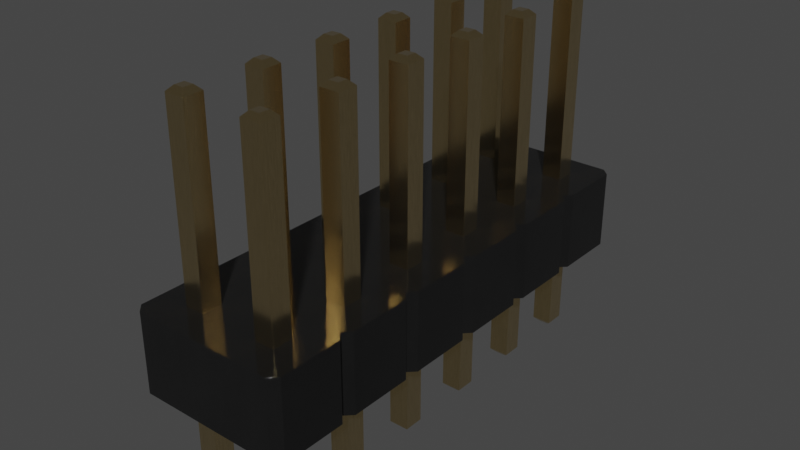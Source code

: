 # Source: PinHeader_2x6_P2.54mm_Drill1.1mm.blend  (saved by Blender 4.1.23; exported with 4.5.12 LTS)
import bpy
from mathutils import Matrix  # noqa: F401  (used for matrix-valued properties, if any)

bpy.ops.wm.read_factory_settings(use_empty=True)
scene = bpy.context.scene
scene.name = 'Scene'

# ---- collections
col_collection = bpy.data.collections.new('Collection'); scene.collection.children.link(col_collection)

# ---- materials (node trees are filled in below, after node groups)
mat_plastic_glossy_black = bpy.data.materials.new('plastic_glossy_black')
mat_plastic_glossy_black.alpha_threshold = 0.0
mat_plastic_glossy_black.preview_render_type = 'CUBE'
mat_plastic_glossy_black.diffuse_color = (0.001296, 0.002578, 0.001683, 1.0)
mat_plastic_glossy_black.specular_color = (0.01, 0.03, 0.01)
mat_plastic_glossy_black.roughness = 0.5
mat_metal_goldpins_1 = bpy.data.materials.new('metal_goldpins_1')
mat_metal_goldpins_1.alpha_threshold = 0.0
mat_metal_goldpins_1.preview_render_type = 'CUBE'
mat_metal_goldpins_1.diffuse_color = (0.5, 0.4018, 0.08046, 1.0)
mat_metal_goldpins_1.specular_color = (0.01, 0.05, 0.01)
mat_metal_goldpins_1.roughness = 0.5

# ---- node groups
ng_plastic_glossy_black_node_group = bpy.data.node_groups.new('Plastic_Glossy_Black_Node_Group', 'ShaderNodeTree')
_s = ng_plastic_glossy_black_node_group.interface.new_socket(name='BSDF', in_out='OUTPUT', socket_type='NodeSocketShader')
_s = ng_plastic_glossy_black_node_group.interface.new_socket(name='tmp_viewer', in_out='OUTPUT', socket_type='NodeSocketShader')
_s = ng_plastic_glossy_black_node_group.interface.new_socket(name='Color', in_out='INPUT', socket_type='NodeSocketColor')
_s = ng_plastic_glossy_black_node_group.interface.new_socket(name='Alpha_Value', in_out='INPUT', socket_type='NodeSocketFloat')
_N = ng_plastic_glossy_black_node_group.nodes; _L = ng_plastic_glossy_black_node_group.links
n0 = _N.new('NodeGroupOutput'); n0.name = 'Group Output'; n0.location = (1118, 157)
n1 = _N.new('NodeGroupInput'); n1.name = 'Group Input'; n1.location = (-449, 228)
n2 = _N.new('ShaderNodeBsdfPrincipled'); n2.name = 'Principled BSDF'; n2.location = (762, 54)
n2.distribution = 'GGX'
n2.subsurface_method = 'BURLEY'
n2.inputs[1].default_value = 0.137
n2.inputs[3].default_value = 1.45
n2.inputs[27].default_value = (0.0, 0.0, 0.0, 1.0)
n2.inputs[28].default_value = 1.0
n3 = _N.new('ShaderNodeTexNoise'); n3.name = 'Noise Texture'; n3.location = (-72, -122)
n3.inputs[2].default_value = 3.1
n3.inputs[3].default_value = 5.2
n3.inputs[4].default_value = 0.64
n4 = _N.new('ShaderNodeBump'); n4.name = 'Bump'; n4.location = (266, -336)
n4.inputs[0].default_value = 0.06167
n4.inputs[1].default_value = 0.1
n4.inputs[2].default_value = 1.0
n5 = _N.new('ShaderNodeMapping'); n5.name = 'Mapping'; n5.location = (-267, -126)
n6 = _N.new('ShaderNodeTexCoord'); n6.name = 'Texture Coordinate'; n6.location = (-447, -178)
n7 = _N.new('ShaderNodeMix'); n7.name = 'Mix'; n7.location = (273, 133)
n7.data_type = 'RGBA'
n8 = _N.new('ShaderNodeValue'); n8.name = 'Value'; n8.location = (-465, -33)
n8.outputs[0].default_value = 0.5
n9 = _N.new('ShaderNodeMath'); n9.name = 'Math'; n9.location = (-195, 59)
n9.operation = 'MULTIPLY'
n10 = _N.new('ShaderNodeMix'); n10.name = 'Mix.001'; n10.location = (269, -134)
n10.inputs[3].default_value = 0.3
_L.new(n6.outputs[0], n5.inputs[0])
_L.new(n5.outputs[0], n3.inputs[0])
_L.new(n3.outputs[0], n4.inputs[3])
_L.new(n2.outputs[0], n0.inputs[0])
_L.new(n1.outputs[1], n2.inputs[4])
_L.new(n9.outputs[0], n7.inputs[7])
_L.new(n8.outputs[0], n9.inputs[1])
_L.new(n1.outputs[0], n9.inputs[0])
_L.new(n3.outputs[0], n7.inputs[0])
_L.new(n1.outputs[0], n7.inputs[6])
_L.new(n7.outputs[2], n2.inputs[0])
_L.new(n2.outputs[0], n0.inputs[1])
_L.new(n10.outputs[0], n2.inputs[2])
_L.new(n3.outputs[0], n10.inputs[0])
_L.new(n4.outputs[0], n2.inputs[5])
n0.is_active_output = True

# ---- material node trees
mat_plastic_glossy_black.use_nodes = True; mat_plastic_glossy_black.node_tree.nodes.clear()
_N = mat_plastic_glossy_black.node_tree.nodes; _L = mat_plastic_glossy_black.node_tree.links
n0 = _N.new('ShaderNodeOutputMaterial'); n0.name = 'Material Output'; n0.location = (63, -41)
n1 = _N.new('ShaderNodeGroup'); n1.name = 'Group'; n1.location = (-350, -43)
n1.label = 'Plastic_Glossy_Black'
n1.width = 264
n1.node_tree = ng_plastic_glossy_black_node_group
n2 = _N.new('ShaderNodeRGB'); n2.name = 'RGB'; n2.location = (-662, -19)
n2.label = 'Plastic_Color'
n2.outputs[0].default_value = (0.013, 0.013, 0.013, 1.0)
n3 = _N.new('ShaderNodeValue'); n3.name = 'Value.001'; n3.location = (-664, -214)
n3.label = 'Alpha_Value'
n3.outputs[0].default_value = 1.0
_L.new(n2.outputs[0], n1.inputs[0])
_L.new(n3.outputs[0], n1.inputs[1])
_L.new(n1.outputs[1], n0.inputs[0])
n0.is_active_output = True
mat_metal_goldpins_1.use_nodes = True; mat_metal_goldpins_1.node_tree.nodes.clear()
_N = mat_metal_goldpins_1.node_tree.nodes; _L = mat_metal_goldpins_1.node_tree.links
n0 = _N.new('ShaderNodeOutputMaterial'); n0.name = 'Material Output'; n0.location = (398, 300)
n1 = _N.new('ShaderNodeBsdfPrincipled'); n1.name = 'Principled BSDF'; n1.location = (108, 300)
n1.distribution = 'GGX'
n1.subsurface_method = 'BURLEY'
n1.inputs[1].default_value = 1.0
n1.inputs[2].default_value = 0.1841
n1.inputs[3].default_value = 1.45
n1.inputs[8].default_value = 1.0
n1.inputs[10].default_value = 0.02727
n1.inputs[13].default_value = 0.475
n1.inputs[20].default_value = 0.2891
n1.inputs[24].default_value = 0.03545
n1.inputs[27].default_value = (0.0, 0.0, 0.0, 1.0)
n1.inputs[28].default_value = 1.0
n2 = _N.new('ShaderNodeMapping'); n2.name = 'Mapping'; n2.location = (-783, 233)
n2.vector_type = 'VECTOR'
n2.inputs[3].default_value = (29.8, 40.0, 1.0)
n3 = _N.new('ShaderNodeTexCoord'); n3.name = 'Texture Coordinate'; n3.location = (-1071, 295)
n4 = _N.new('ShaderNodeTexNoise'); n4.name = 'Noise Texture'; n4.location = (-553, 188)
n4.inputs[3].default_value = 13.2
n4.inputs[4].default_value = 0.8833
n4.inputs[8].default_value = 4.0
n5 = _N.new('ShaderNodeValToRGB'); n5.name = 'ColorRamp'; n5.location = (-286, 264)
while len(n5.color_ramp.elements) > 1: n5.color_ramp.elements.remove(n5.color_ramp.elements[-1])
n5.color_ramp.elements[0].position = 0.3295; n5.color_ramp.elements[0].color = (0.9756, 0.7616, 0.4151, 1.0)
_e = n5.color_ramp.elements.new(0.8); _e.color = (0.2997, 0.2211, 0.05513, 1.0)
n6 = _N.new('ShaderNodeMix'); n6.name = 'Mix'; n6.location = (-62, 180)
n6.data_type = 'RGBA'
n6.inputs[0].default_value = 0.02727
n6.inputs[7].default_value = (0.5518, 0.2626, 0.03915, 1.0)
_L.new(n1.outputs[0], n0.inputs[0])
_L.new(n2.outputs[0], n4.inputs[0])
_L.new(n3.outputs[0], n2.inputs[0])
_L.new(n4.outputs[0], n5.inputs[0])
_L.new(n5.outputs[0], n6.inputs[6])
_L.new(n6.outputs[2], n1.inputs[0])
n0.is_active_output = True

# ---- world
world_world = bpy.data.worlds.new('World'); scene.world = world_world
world_world.use_nodes = True; world_world.node_tree.nodes.clear()
_N = world_world.node_tree.nodes; _L = world_world.node_tree.links
n0 = _N.new('ShaderNodeOutputWorld'); n0.name = 'World Output'; n0.location = (300, 300)
n1 = _N.new('ShaderNodeBackground'); n1.name = 'Background'; n1.location = (10, 300)
n1.inputs[0].default_value = (0.05088, 0.05088, 0.05088, 1.0)
_L.new(n1.outputs[0], n0.inputs[0])
n0.is_active_output = True
world_world.color = (0.05088, 0.05088, 0.05088)
world_world.use_sun_shadow = False
world_world.sun_shadow_jitter_overblur = 0.0

# ---- meshes
me_shape_9_indexedfaceset = bpy.data.meshes.new('SHAPE_9_IndexedFaceSet')
me_shape_9_indexedfaceset.from_pydata([(-1.016, -1.27, 0.0), (-1.27, -1.524, 0.0), (-1.016, 1.27, 0.0), (3.556, 1.27, 0.0), (-1.016, 1.27, 2.54), (-1.27, 1.016, 2.54), (-1.27, -1.016, 2.54), (-1.27, -1.016, 0.0), (-1.27, 1.016, 0.0), (-1.27, -8.636, 0.0), (-1.016, -8.89, 0.0), (-1.27, -9.144, 0.0), (3.556, -13.97, 0.0), (3.81, -13.72, 0.0), (3.81, -9.144, 0.0), (3.556, -8.89, 0.0), (3.556, -1.27, 0.0), (3.81, -1.016, 0.0), (2.86, -12.38, 0.0), (2.22, -13.02, 0.0), (2.86, -10.48, 0.0), (2.86, -9.84, 0.0), (0.32, -12.38, 0.0), (0.32, -10.48, 0.0), (-0.32, -9.84, 0.0), (2.22, -7.3, 0.0), (2.86, -5.4, 0.0), (-0.32, -5.4, 0.0), (2.86, -0.32, 0.0), (2.22, 0.32, 0.0), (0.32, 0.32, 0.0), (0.32, -2.86, 0.0), (-0.32, -2.86, 0.0), (2.22, -2.86, 0.0), (2.86, -2.22, 0.0), (-1.016, -1.27, 2.54), (-1.27, -1.524, 2.54), (-1.016, -3.81, 2.54), (-1.27, -9.144, 2.54), (-1.27, -11.68, 2.54), (3.556, -13.97, 2.54), (3.81, -13.72, 2.54), (3.81, -11.18, 2.54), (3.81, -9.144, 2.54), (3.556, -8.89, 2.54), (3.81, -6.604, 2.54), (3.556, -3.81, 2.54), (3.81, -1.016, 2.54), (2.86, -12.38, 2.54), (2.22, -13.02, 2.54), (2.22, -12.38, 2.54), (0.32, -13.02, 2.54), (-0.32, -9.84, 2.54), (0.32, -7.94, 2.54), (2.22, -7.94, 2.54), (2.86, -5.4, 2.54), (2.86, -4.76, 2.54), (2.22, -4.76, 2.54), (-0.32, -4.76, 2.54), (0.32, 0.32, 2.54), (0.32, -2.86, 2.54), (0.32, -2.22, 2.54), (3.81, 1.016, 2.54), (3.556, 1.27, 2.54), (3.81, 1.016, 0.0), (3.556, -1.27, 2.54), (-1.27, -3.556, 0.0), (-1.27, -3.556, 2.54), (-1.016, -3.81, 0.0), (3.81, -3.556, 2.54), (3.81, -1.524, 2.54), (3.81, -1.524, 0.0), (-1.27, -4.064, 2.54), (3.81, -3.556, 0.0), (-1.27, -4.064, 0.0), (-1.27, -6.096, 2.54), (3.81, -4.064, 2.54), (3.556, -3.81, 0.0), (-1.27, -6.096, 0.0), (3.81, -6.096, 0.0), (3.81, -4.064, 0.0), (-1.016, -6.35, 0.0), (-1.016, -6.35, 2.54), (-1.27, -6.604, 2.54), (3.81, -6.096, 2.54), (-1.27, -6.604, 0.0), (-1.27, -8.636, 2.54), (3.81, -6.604, 0.0), (3.556, -6.35, 2.54), (3.556, -6.35, 0.0), (3.81, -8.636, 0.0), (3.81, -8.636, 2.54), (-1.016, -8.89, 2.54), (-1.27, -11.18, 0.0), (-1.27, -11.18, 2.54), (-1.016, -11.43, 2.54), (-1.016, -11.43, 0.0), (3.81, -11.18, 0.0), (-1.27, -11.68, 0.0), (3.556, -11.43, 0.0), (3.556, -11.43, 2.54), (-1.27, -13.72, 0.0), (-1.27, -13.72, 2.54), (-1.016, -13.97, 2.54), (3.81, -11.68, 2.54), (3.81, -11.68, 0.0), (-1.016, -13.97, 0.0), (2.86, -13.02, 0.0), (2.22, -12.38, 0.0), (2.22, -10.48, 0.0), (2.22, -9.84, 0.0), (0.32, -13.02, 0.0), (-0.32, -12.38, 0.0), (-0.32, -13.02, 0.0), (0.32, -9.84, 0.0), (-0.32, -10.48, 0.0), (0.32, -7.3, 0.0), (-0.32, -7.94, 0.0), (-0.32, -7.3, 0.0), (0.32, -7.94, 0.0), (2.86, -7.94, 0.0), (2.22, -7.94, 0.0), (2.86, -7.3, 0.0), (2.86, -4.76, 0.0), (2.22, -4.76, 0.0), (2.22, -5.4, 0.0), (0.32, -4.76, 0.0), (-0.32, -4.76, 0.0), (0.32, -5.4, 0.0), (2.86, 0.32, 0.0), (2.22, -0.32, 0.0), (0.32, -0.32, 0.0), (-0.32, 0.32, 0.0), (-0.32, -0.32, 0.0), (0.32, -2.22, 0.0), (-0.32, -2.22, 0.0), (2.86, -2.86, 0.0), (2.22, -2.22, 0.0), (2.86, -13.02, 2.54), (2.22, -10.48, 2.54), (2.86, -10.48, 2.54), (2.86, -9.84, 2.54), (2.22, -9.84, 2.54), (0.32, -12.38, 2.54), (-0.32, -13.02, 2.54), (-0.32, -12.38, 2.54), (-0.32, -10.48, 2.54), (0.32, -10.48, 2.54), (0.32, -9.84, 2.54), (0.32, -7.3, 2.54), (-0.32, -7.3, 2.54), (-0.32, -7.94, 2.54), (2.22, -7.3, 2.54), (2.86, -7.94, 2.54), (2.86, -7.3, 2.54), (2.22, -5.4, 2.54), (0.32, -4.76, 2.54), (0.32, -5.4, 2.54), (-0.32, -5.4, 2.54), (2.86, 0.32, 2.54), (2.22, 0.32, 2.54), (2.86, -0.32, 2.54), (2.22, -0.32, 2.54), (0.32, -0.32, 2.54), (-0.32, -0.32, 2.54), (-0.32, 0.32, 2.54), (-0.32, -2.86, 2.54), (-0.32, -2.22, 2.54), (2.22, -2.86, 2.54), (2.86, -2.86, 2.54), (2.86, -2.22, 2.54), (2.22, -2.22, 2.54), (2.86, -13.02, -2.84), (2.22, -13.02, -2.84), (2.86, -9.84, -2.84), (2.22, -9.84, -2.84), (2.22, -10.48, -2.84), (0.32, -13.02, -2.84), (-0.32, -12.38, -2.84), (0.32, -9.84, -2.84), (-0.32, -10.48, -2.84), (-0.32, -9.84, -2.84), (0.32, -7.94, -2.84), (2.22, -7.3, -2.84), (2.86, -7.94, -2.84), (2.22, -0.32, -2.84), (0.32, 0.32, -2.84), (-0.32, 0.32, -2.84), (-0.32, -2.22, -2.84), (2.86, -2.86, -2.84), (2.86, -2.22, -2.84), (2.22, -2.86, -2.84), (2.22, -13.02, 8.38), (2.22, -12.38, 8.38), (2.86, -13.02, 8.38), (2.86, -9.84, 8.38), (2.22, -9.84, 8.38), (2.22, -10.48, 8.38), (0.32, -12.38, 8.38), (-0.32, -12.38, 8.38), (0.32, -10.48, 8.38), (0.32, -9.84, 8.38), (-0.32, -10.48, 8.38), (0.32, -7.3, 8.38), (0.32, -7.94, 8.38), (-0.32, -7.94, 8.38), (2.22, -7.3, 8.38), (0.32, -4.76, 8.38), (2.22, 0.32, 8.38), (0.32, -0.32, 8.38), (-0.32, -0.32, 8.38), (0.32, -2.86, 8.38), (0.32, -2.22, 8.38), (2.22, -2.86, 8.38), (2.22, -2.22, 8.38), (2.86, -12.38, -2.84), (2.7, -12.54, -3.0), (2.38, -12.54, -3.0), (2.22, -12.38, -2.84), (2.38, -12.86, -3.0), (2.7, -12.86, -3.0), (2.38, -10.32, -3.0), (2.7, -10.32, -3.0), (2.86, -10.48, -2.84), (2.7, -10.0, -3.0), (-0.32, -13.02, -2.84), (0.16, -12.86, -3.0), (0.16, -12.54, -3.0), (-0.16, -12.54, -3.0), (0.32, -12.38, -2.84), (0.32, -10.48, -2.84), (0.16, -10.32, -3.0), (0.16, -10.0, -3.0), (-0.16, -10.32, -3.0), (0.32, -7.3, -2.84), (-0.32, -7.3, -2.84), (-0.32, -7.94, -2.84), (-0.16, -7.78, -3.0), (0.16, -7.78, -3.0), (0.16, -7.46, -3.0), (2.22, -7.94, -2.84), (2.7, -7.78, -3.0), (2.86, -7.3, -2.84), (2.86, -5.4, -2.84), (2.7, -4.92, -3.0), (2.86, -4.76, -2.84), (2.22, -4.76, -2.84), (2.22, -5.4, -2.84), (0.16, -5.24, -3.0), (0.32, -4.76, -2.84), (0.16, -4.92, -3.0), (-0.32, -5.4, -2.84), (-0.16, -5.24, -3.0), (-0.32, -4.76, -2.84), (-0.16, -4.92, -3.0), (0.32, -5.4, -2.84), (2.86, -0.32, -2.84), (2.86, 0.32, -2.84), (2.7, 0.16, -3.0), (2.22, 0.32, -2.84), (2.38, 0.16, -3.0), (0.32, -0.32, -2.84), (0.16, -0.16, -3.0), (-0.16, 0.16, -3.0), (-0.32, -0.32, -2.84), (-0.16, -0.16, -3.0), (0.32, -2.86, -2.84), (-0.32, -2.86, -2.84), (0.32, -2.22, -2.84), (0.16, -2.38, -3.0), (2.38, -2.38, -3.0), (2.22, -2.22, -2.84), (2.7, -12.86, 8.54), (2.7, -12.54, 8.54), (2.86, -12.38, 8.38), (2.38, -12.54, 8.54), (2.86, -10.48, 8.38), (2.7, -10.32, 8.54), (0.16, -12.86, 8.54), (0.32, -13.02, 8.38), (-0.32, -13.02, 8.38), (0.16, -10.32, 8.54), (0.16, -10.0, 8.54), (-0.32, -9.84, 8.38), (-0.16, -7.46, 8.54), (-0.32, -7.3, 8.38), (-0.16, -7.78, 8.54), (0.16, -7.46, 8.54), (2.7, -7.46, 8.54), (2.86, -7.3, 8.38), (2.22, -7.94, 8.38), (2.38, -7.78, 8.54), (2.86, -7.94, 8.38), (2.7, -7.78, 8.54), (2.86, -5.4, 8.38), (2.7, -5.24, 8.54), (2.86, -4.76, 8.38), (2.38, -4.92, 8.54), (2.22, -5.4, 8.38), (2.38, -5.24, 8.54), (2.22, -4.76, 8.38), (-0.32, -5.4, 8.38), (-0.16, -5.24, 8.54), (-0.32, -4.76, 8.38), (0.16, -5.24, 8.54), (0.32, -5.4, 8.38), (2.86, -0.32, 8.38), (2.7, -0.16, 8.54), (2.7, 0.16, 8.54), (2.86, 0.32, 8.38), (2.38, -0.16, 8.54), (2.22, -0.32, 8.38), (-0.16, -0.16, 8.54), (0.16, -0.16, 8.54), (0.32, 0.32, 8.38), (-0.32, 0.32, 8.38), (-0.16, 0.16, 8.54), (-0.16, -2.7, 8.54), (0.16, -2.38, 8.54), (-0.32, -2.86, 8.38), (-0.32, -2.22, 8.38), (-0.16, -2.38, 8.54), (2.86, -2.86, 8.38), (2.7, -2.7, 8.54), (2.7, -2.38, 8.54), (2.86, -2.22, 8.38), (2.38, -2.7, 8.54), (2.38, -10.0, -3.0), (-0.16, -12.86, -3.0), (-0.16, -10.0, -3.0), (-0.16, -7.46, -3.0), (2.7, -7.46, -3.0), (2.38, -7.46, -3.0), (2.38, -7.78, -3.0), (2.7, -5.24, -3.0), (2.38, -4.92, -3.0), (2.38, -5.24, -3.0), (2.7, -0.16, -3.0), (2.38, -0.16, -3.0), (0.16, 0.16, -3.0), (0.16, -2.7, -3.0), (-0.16, -2.38, -3.0), (-0.16, -2.7, -3.0), (2.7, -2.7, -3.0), (2.7, -2.38, -3.0), (2.38, -2.7, -3.0), (2.38, -12.86, 8.54), (2.38, -10.32, 8.54), (2.7, -10.0, 8.54), (2.38, -10.0, 8.54), (-0.16, -12.86, 8.54), (0.16, -12.54, 8.54), (-0.16, -12.54, 8.54), (-0.16, -10.32, 8.54), (-0.16, -10.0, 8.54), (0.16, -7.78, 8.54), (2.38, -7.46, 8.54), (2.7, -4.92, 8.54), (0.16, -4.92, 8.54), (-0.16, -4.92, 8.54), (2.38, 0.16, 8.54), (0.16, 0.16, 8.54), (0.16, -2.7, 8.54), (2.38, -2.38, 8.54)], [], [(37, 67, 66, 68), (166, 58, 156, 60), (20, 109, 139, 140), (108, 50, 49, 19), (107, 19, 49, 138), (24, 114, 148, 52), (92, 86, 9, 10), (48, 50, 108, 18), (157, 149, 152, 155), (153, 91, 45, 154), (141, 21, 20, 140), (112, 145, 144, 113), (27, 158, 157, 128), (264, 210, 315, 187), (143, 22, 111, 51), (153, 54, 142, 141), (23, 115, 146, 147), (110, 21, 141, 142), (149, 150, 118, 116), (151, 117, 118, 150), (109, 110, 142, 139), (115, 24, 52, 146), (119, 117, 151, 53), (94, 38, 11, 93), (111, 113, 144, 51), (148, 114, 23, 147), (116, 119, 53, 149), (120, 121, 54, 153), (118, 81, 27), (347, 349, 196, 197), (54, 121, 25, 152), (27, 127, 58, 158), (112, 22, 143, 145), (162, 163, 61, 171), (355, 286, 205, 204), (170, 34, 136, 169), (301, 302, 359, 303), (361, 314, 315, 316), (125, 124, 57, 155), (277, 347, 197, 276), (183, 242, 331, 332), (130, 29, 160, 162), (272, 194, 274, 273), (215, 172, 220, 216), (305, 207, 358, 304), (193, 275, 273, 274), (272, 273, 275, 346), (136, 33, 168, 169), (335, 244, 334, 336), (196, 349, 348, 195), (278, 350, 280, 279), (160, 29, 129, 159), (31, 32, 166, 60), (318, 212, 320, 321), (34, 170, 171, 137), (287, 203, 285, 284), (313, 312, 210, 209), (26, 125, 155, 55), (217, 216, 220, 219), (332, 331, 241, 333), (293, 291, 290, 292), (56, 57, 124, 123), (33, 137, 171, 168), (213, 214, 271, 191), (350, 352, 199, 280), (208, 360, 308, 309), (277, 348, 349, 347), (326, 363, 214, 213), (159, 129, 28, 161), (40, 49, 51), (37, 72, 58), (132, 30, 59, 165), (260, 258, 337, 338), (133, 132, 165, 164), (357, 295, 294, 296), (130, 162, 161, 28), (288, 289, 206, 356), (307, 306, 309, 308), (55, 56, 123, 26), (341, 269, 340, 342), (281, 200, 201, 282), (269, 341, 188, 268), (313, 209, 314, 361), (32, 135, 167, 166), (283, 354, 282, 201), (135, 134, 61, 167), (63, 160, 159), (277, 276, 195, 348), (330, 239, 238, 237), (199, 352, 351, 198), (304, 302, 301, 305), (291, 356, 206, 290), (281, 282, 354, 353), (304, 358, 359, 302), (58, 127, 126, 156), (317, 321, 320, 319), (358, 207, 303, 359), (278, 279, 198, 351), (327, 224, 222, 221), (362, 318, 321, 317), (307, 308, 360, 310), (295, 299, 298, 294), (310, 360, 208, 311), (357, 296, 300, 297), (329, 232, 231, 233), (355, 287, 284, 286), (60, 61, 134, 31), (272, 346, 192, 194), (346, 275, 193, 192), (342, 267, 188, 341), (228, 227, 226, 328), (278, 351, 352, 350), (293, 288, 356, 291), (313, 361, 316, 312), (254, 250, 248, 252), (4, 63, 3, 2), (156, 126, 128, 157), (281, 353, 202, 200), (298, 299, 297, 300), (5, 4, 2, 8), (286, 284, 285, 205), (295, 357, 297, 299), (323, 324, 363, 326), (307, 310, 311, 306), (263, 339, 262, 265), (270, 344, 343, 345), (324, 325, 214, 363), (59, 30, 131, 163), (133, 164, 163, 131), (353, 354, 283, 202), (63, 62, 64, 3), (345, 191, 271, 270), (137, 33, 31, 134), (8, 132, 133, 7), (35, 6, 7, 0), (343, 344, 190, 189), (62, 47, 17, 64), (344, 270, 271, 190), (33, 124, 126, 31), (334, 243, 247, 336), (65, 70, 71, 16), (343, 189, 191, 345), (72, 37, 68, 74), (70, 69, 73, 71), (47, 65, 16, 17), (244, 335, 246, 245), (46, 76, 80, 77), (340, 269, 268, 266), (75, 72, 74, 78), (338, 185, 259, 260), (82, 75, 78, 81), (95, 94, 93, 96), (337, 256, 185, 338), (76, 84, 79, 80), (337, 258, 257, 256), (83, 82, 81, 85), (339, 263, 187, 186), (84, 88, 89, 79), (262, 339, 186, 261), (86, 83, 85, 9), (262, 261, 264, 265), (88, 45, 87, 89), (362, 317, 319, 211), (115, 23, 22, 112), (258, 260, 259, 257), (45, 91, 90, 87), (248, 255, 251, 252), (38, 92, 10, 11), (255, 248, 250, 249), (91, 44, 15, 90), (250, 254, 253, 249), (130, 137, 134, 131), (212, 318, 362, 211), (44, 43, 14, 15), (236, 237, 238, 182), (43, 42, 97, 14), (36, 35, 0, 1), (323, 326, 213, 322), (39, 95, 96, 98), (235, 330, 237, 236), (42, 100, 99, 97), (335, 336, 247, 246), (102, 39, 98, 101), (241, 184, 240, 333), (100, 104, 105, 99), (254, 252, 251, 253), (103, 102, 101, 106), (333, 240, 183, 332), (104, 41, 13, 105), (222, 224, 174, 223), (40, 103, 106, 12), (176, 221, 222, 223), (219, 173, 218, 217), (221, 176, 175, 327), (75, 82, 158), (94, 146, 52, 38), (41, 104, 48, 138), (54, 152, 149, 53), (82, 150, 158), (48, 18, 107, 138), (50, 143, 51, 49), (37, 166, 67), (65, 47, 161), (87, 90, 120, 122), (39, 102, 144, 145), (165, 4, 5), (41, 40, 12, 13), (210, 264, 261, 209), (178, 228, 328, 225), (165, 59, 4), (120, 153, 154, 122), (200, 202, 180, 230), (55, 155, 152, 154), (156, 157, 155, 57), (178, 229, 227, 228), (151, 86, 92), (158, 58, 72, 75), (92, 38, 52), (168, 171, 61, 60), (142, 54, 53, 148), (44, 141, 43), (147, 139, 142, 148), (88, 55, 154), (197, 196, 175, 176), (35, 167, 164), (63, 59, 160), (168, 60, 156, 57), (157, 158, 150, 149), (152, 25, 122, 154), (91, 153, 44), (36, 167, 35), (162, 160, 59, 163), (58, 166, 37), (35, 164, 6), (83, 86, 151, 150), (203, 234, 235, 285), (40, 138, 49), (114, 24, 117, 119), (145, 146, 95), (334, 244, 245, 243), (293, 292, 289, 288), (107, 18, 105, 13), (207, 305, 255, 249), (24, 115, 93, 11), (84, 76, 56, 55), (203, 287, 355, 204), (104, 100, 48), (62, 63, 159), (40, 41, 138), (167, 61, 163, 164), (103, 40, 51), (46, 56, 76), (63, 4, 59), (172, 215, 274, 194), (215, 218, 193, 274), (218, 173, 192, 193), (52, 148, 53, 151), (194, 192, 173, 172), (27, 128, 116, 118), (195, 276, 223, 174), (146, 94, 95), (196, 195, 174, 175), (151, 92, 52), (159, 161, 47, 62), (225, 177, 279, 280), (198, 279, 177, 229), (199, 198, 229, 178), (212, 268, 188, 320), (169, 168, 57, 56), (178, 225, 280, 199), (265, 264, 187, 263), (173, 219, 220, 172), (201, 200, 230, 179), (95, 39, 145), (283, 201, 179, 181), (51, 144, 103), (25, 121, 119, 116), (312, 316, 315, 210), (164, 165, 5, 6), (205, 285, 235, 236), (139, 147, 143, 50), (204, 205, 236, 182), (203, 204, 182, 234), (206, 289, 242, 183), (290, 206, 183, 240), (65, 170, 70), (292, 290, 240, 184), (184, 242, 289, 292), (110, 109, 23, 114), (245, 246, 300, 296), (298, 300, 246, 247), (294, 298, 247, 243), (153, 141, 44), (169, 46, 69), (249, 253, 303, 207), (161, 170, 65), (301, 303, 253, 251), (251, 255, 305, 301), (88, 154, 45), (18, 108, 109, 20), (140, 48, 100), (208, 309, 257, 259), (140, 139, 50, 48), (311, 208, 259, 185), (189, 190, 325, 322), (121, 110, 114, 119), (234, 182, 238, 239), (147, 146, 145, 143), (314, 209, 261, 186), (315, 314, 186, 187), (122, 25, 125, 26), (211, 319, 267, 266), (266, 268, 212, 211), (124, 125, 128, 126), (56, 46, 169), (319, 320, 188, 267), (42, 140, 100), (126, 127, 32, 31), (241, 331, 242, 184), (323, 322, 325, 324), (102, 103, 144), (150, 82, 83), (218, 215, 216, 217), (276, 197, 176, 223), (69, 46, 77, 73), (10, 117, 24), (10, 9, 117), (225, 328, 226, 177), (11, 10, 24), (226, 227, 229, 177), (127, 27, 78, 74), (180, 233, 231, 230), (185, 256, 306, 311), (231, 232, 179, 230), (81, 78, 27), (181, 179, 232, 329), (74, 68, 127), (181, 329, 233, 180), (167, 36, 67, 166), (235, 234, 239, 330), (170, 169, 69, 70), (340, 266, 267, 342), (71, 73, 136, 34), (175, 174, 224, 327), (0, 7, 133), (133, 135, 0), (130, 28, 34, 137), (180, 202, 283, 181), (243, 245, 296, 294), (134, 135, 133, 131), (32, 68, 66), (131, 30, 29, 130), (135, 1, 0), (32, 127, 68), (23, 109, 108, 22), (171, 170, 161, 162), (108, 19, 111, 22), (214, 325, 190, 271), (67, 36, 1, 66), (322, 213, 191, 189), (121, 120, 21, 110), (21, 120, 15), (309, 306, 256, 257), (123, 124, 33, 136), (8, 7, 6, 5), (99, 18, 20), (89, 122, 26), (64, 17, 28, 129), (97, 99, 20), (80, 79, 26, 123), (90, 15, 120), (15, 14, 21), (89, 87, 122), (118, 117, 9, 85), (79, 89, 26), (136, 77, 123), (34, 28, 16), (101, 98, 112, 113), (129, 29, 3), (30, 132, 2), (8, 2, 132), (135, 32, 66, 1), (73, 77, 136), (77, 80, 123), (16, 71, 34), (17, 16, 28), (30, 3, 29), (3, 64, 129), (2, 3, 30), (85, 81, 118), (96, 115, 112), (98, 96, 112), (42, 43, 141, 140), (96, 93, 115), (106, 101, 113), (13, 12, 107), (84, 55, 88), (14, 97, 20, 21), (106, 19, 12), (19, 107, 12), (111, 19, 106), (113, 111, 106), (18, 99, 105), (128, 125, 25, 116)])
me_shape_9_indexedfaceset.polygons.foreach_set('use_smooth', [True] * 404)
me_shape_9_indexedfaceset.polygons.foreach_set('material_index', [0, 0, 0, 0, 0, 0, 0, 0, 0, 0, 0, 0, 0, 1, 0, 0, 0, 0, 0, 0, 0, 0, 0, 0, 0, 0, 0, 0, 0, 1, 0, 0, 0, 0, 1, 0, 1, 1, 0, 1, 1, 0, 1, 1, 1, 1, 1, 0, 1, 1, 1, 0, 0, 1, 0, 1, 1, 0, 1, 1, 1, 0, 0, 1, 1, 1, 1, 1, 0, 0, 0, 0, 1, 0, 1, 0, 1, 1, 0, 1, 1, 1, 1, 0, 1, 0, 0, 1, 1, 1, 1, 1, 1, 1, 0, 1, 1, 1, 1, 1, 1, 1, 1, 1, 1, 1, 0, 1, 1, 1, 1, 1, 1, 1, 1, 0, 0, 1, 1, 0, 1, 1, 1, 1, 1, 1, 1, 0, 0, 1, 0, 1, 0, 0, 0, 1, 0, 1, 0, 1, 0, 1, 0, 0, 0, 1, 0, 1, 0, 1, 0, 0, 1, 0, 1, 0, 1, 0, 1, 0, 1, 0, 1, 0, 1, 0, 1, 0, 1, 0, 1, 0, 1, 0, 1, 0, 0, 1, 0, 1, 0, 1, 0, 1, 0, 1, 0, 1, 0, 1, 0, 1, 1, 1, 0, 0, 0, 0, 0, 0, 0, 0, 0, 0, 0, 0, 0, 1, 1, 0, 0, 1, 0, 0, 1, 0, 0, 0, 0, 0, 0, 0, 0, 1, 0, 0, 0, 0, 0, 0, 0, 0, 0, 0, 0, 1, 0, 0, 0, 1, 1, 0, 1, 0, 0, 1, 0, 0, 0, 0, 0, 0, 0, 1, 1, 1, 0, 1, 0, 1, 0, 1, 0, 0, 1, 1, 1, 1, 0, 1, 1, 1, 1, 0, 1, 0, 0, 1, 0, 1, 0, 1, 1, 1, 1, 0, 1, 1, 0, 1, 1, 1, 0, 0, 1, 0, 1, 1, 0, 0, 0, 1, 0, 1, 1, 0, 1, 0, 1, 1, 0, 1, 1, 0, 0, 1, 0, 0, 1, 1, 0, 0, 1, 1, 0, 0, 0, 1, 0, 1, 0, 1, 1, 1, 0, 1, 0, 1, 0, 1, 0, 1, 0, 1, 0, 0, 0, 1, 1, 0, 0, 0, 0, 0, 0, 0, 0, 1, 0, 1, 0, 0, 1, 0, 0, 0, 0, 0, 0, 0, 0, 0, 0, 0, 0, 0, 0, 0, 0, 0, 0, 0, 0, 0, 0, 0, 0, 0, 0, 0, 0, 0, 0, 0, 0, 0, 0, 0, 0, 0, 0, 0, 0, 0])
_k = set([(0, 1), (0, 7), (0, 35), (1, 36), (1, 66), (2, 3), (2, 4), (2, 8), (3, 63), (3, 64), (4, 5), (4, 63), (5, 6), (5, 8), (6, 7), (6, 35), (7, 8), (9, 10), (9, 85), (9, 86), (10, 11), (10, 92), (11, 38), (11, 93), (12, 13), (12, 40), (12, 106), (13, 41), (13, 105), (14, 15), (14, 43), (14, 97), (15, 44), (15, 90), (16, 17), (16, 65), (16, 71), (17, 47), (17, 64), (18, 48), (18, 107), (18, 108), (19, 49), (19, 107), (19, 108), (20, 21), (20, 109), (20, 140), (21, 110), (21, 141), (22, 111), (22, 112), (22, 143), (23, 114), (23, 115), (23, 147), (24, 52), (24, 114), (24, 115), (25, 121), (25, 122), (25, 152), (26, 55), (26, 123), (26, 125), (27, 127), (27, 128), (27, 158), (28, 129), (28, 130), (28, 161), (29, 129), (29, 130), (29, 160), (30, 59), (30, 131), (30, 132), (31, 32), (31, 60), (31, 134), (32, 135), (32, 166), (33, 136), (33, 137), (33, 168), (34, 136), (34, 137), (34, 170), (35, 36), (36, 67), (37, 67), (37, 68), (37, 72), (38, 92), (38, 94), (39, 95), (39, 98), (39, 102), (40, 41), (40, 103), (41, 104), (42, 43), (42, 97), (42, 100), (43, 44), (44, 91), (45, 87), (45, 88), (45, 91), (46, 69), (46, 76), (46, 77), (47, 62), (47, 65), (48, 50), (48, 138), (49, 50), (49, 138), (50, 108), (51, 111), (51, 143), (51, 144), (52, 146), (52, 148), (53, 119), (53, 149), (53, 151), (54, 121), (54, 152), (54, 153), (55, 56), (55, 155), (56, 57), (56, 123), (57, 124), (57, 155), (58, 127), (58, 156), (58, 158), (59, 163), (59, 165), (60, 61), (60, 166), (61, 134), (61, 167), (62, 63), (62, 64), (65, 70), (66, 67), (66, 68), (68, 74), (69, 70), (69, 73), (70, 71), (71, 73), (72, 74), (72, 75), (73, 77), (74, 78), (75, 78), (75, 82), (76, 80), (76, 84), (77, 80), (78, 81), (79, 80), (79, 84), (79, 89), (81, 82), (81, 85), (82, 83), (83, 85), (83, 86), (84, 88), (86, 92), (87, 89), (87, 90), (88, 89), (90, 91), (93, 94), (93, 96), (94, 95), (95, 96), (96, 98), (97, 99), (98, 101), (99, 100), (99, 105), (100, 104), (101, 102), (101, 106), (102, 103), (103, 106), (104, 105), (107, 138), (109, 110), (109, 139), (110, 142), (111, 113), (112, 113), (112, 145), (113, 144), (114, 148), (115, 146), (116, 118), (116, 119), (116, 149), (117, 118), (117, 119), (117, 151), (118, 150), (120, 121), (120, 122), (120, 153), (122, 154), (123, 124), (124, 125), (125, 155), (126, 127), (126, 128), (126, 156), (128, 157), (129, 159), (130, 162), (131, 133), (131, 163), (132, 133), (132, 165), (133, 164), (134, 135), (135, 167), (136, 169), (137, 171), (139, 140), (139, 142), (140, 141), (141, 142), (143, 145), (144, 145), (146, 147), (147, 148), (149, 150), (150, 151), (152, 154), (153, 154), (156, 157), (157, 158), (159, 160), (159, 161), (160, 162), (161, 162), (163, 164), (164, 165), (166, 167), (168, 169), (168, 171), (169, 170), (170, 171), (172, 173), (172, 194), (172, 215), (172, 220), (173, 192), (173, 218), (173, 219), (174, 175), (174, 195), (174, 223), (174, 224), (175, 176), (175, 196), (175, 327), (176, 197), (176, 221), (176, 223), (177, 225), (177, 226), (177, 229), (177, 279), (178, 199), (178, 225), (178, 228), (178, 229), (179, 181), (179, 201), (179, 230), (179, 232), (180, 181), (180, 202), (180, 230), (180, 233), (181, 283), (181, 329), (182, 204), (182, 234), (182, 236), (182, 238), (183, 206), (183, 240), (183, 242), (183, 332), (184, 240), (184, 241), (184, 242), (184, 292), (185, 256), (185, 259), (185, 311), (185, 338), (186, 187), (186, 261), (186, 314), (186, 339), (187, 263), (187, 264), (187, 315), (188, 267), (188, 268), (188, 320), (188, 341), (189, 190), (189, 191), (189, 322), (189, 343), (190, 271), (190, 325), (190, 344), (191, 213), (191, 271), (191, 345), (192, 193), (192, 194), (192, 346), (193, 218), (193, 274), (193, 275), (194, 272), (194, 274), (195, 196), (195, 276), (195, 348), (196, 197), (196, 349), (197, 276), (197, 347), (198, 199), (198, 229), (198, 279), (198, 351), (199, 280), (199, 352), (200, 201), (200, 202), (200, 230), (200, 281), (201, 282), (201, 283), (202, 283), (202, 353), (203, 204), (203, 234), (203, 285), (203, 287), (204, 205), (204, 355), (205, 236), (205, 285), (205, 286), (206, 289), (206, 290), (206, 356), (207, 249), (207, 303), (207, 305), (207, 358), (208, 259), (208, 309), (208, 311), (208, 360), (209, 210), (209, 261), (209, 313), (209, 314), (210, 264), (210, 312), (210, 315), (211, 212), (211, 266), (211, 319), (211, 362), (212, 268), (212, 318), (212, 320), (213, 214), (213, 322), (213, 326), (214, 271), (214, 325), (214, 363), (215, 216), (215, 218), (215, 274), (216, 217), (216, 220), (217, 218), (217, 219), (219, 220), (221, 222), (221, 327), (222, 223), (222, 224), (223, 276), (224, 327), (225, 280), (225, 328), (226, 227), (226, 328), (227, 228), (227, 229), (228, 328), (230, 231), (231, 232), (231, 233), (232, 329), (233, 329), (234, 235), (234, 239), (235, 236), (235, 285), (235, 330), (236, 237), (237, 238), (237, 330), (238, 239), (239, 330), (240, 290), (240, 333), (241, 331), (241, 333), (242, 289), (242, 331), (243, 245), (243, 247), (243, 294), (243, 334), (244, 245), (244, 334), (244, 335), (245, 246), (245, 296), (246, 247), (246, 300), (246, 335), (247, 298), (247, 336), (248, 250), (248, 252), (248, 255), (249, 250), (249, 253), (249, 255), (250, 254), (251, 252), (251, 253), (251, 255), (251, 301), (252, 254), (253, 254), (253, 303), (255, 305), (256, 257), (256, 306), (256, 337), (257, 258), (257, 259), (257, 309), (258, 260), (258, 337), (259, 260), (260, 338), (261, 262), (261, 264), (262, 265), (262, 339), (263, 265), (263, 339), (264, 265), (266, 267), (266, 268), (266, 340), (267, 319), (267, 342), (268, 269), (269, 340), (269, 341), (270, 271), (270, 344), (270, 345), (272, 273), (272, 346), (273, 274), (273, 275), (275, 346), (276, 277), (277, 347), (277, 348), (278, 279), (278, 350), (278, 351), (279, 280), (280, 350), (281, 282), (281, 353), (282, 354), (283, 354), (284, 285), (284, 286), (284, 287), (286, 355), (287, 355), (288, 289), (288, 293), (288, 356), (289, 292), (290, 291), (290, 292), (291, 293), (291, 356), (292, 293), (294, 295), (294, 296), (294, 298), (295, 299), (295, 357), (296, 300), (296, 357), (297, 299), (297, 300), (297, 357), (298, 299), (298, 300), (301, 302), (301, 303), (301, 305), (302, 304), (302, 359), (303, 359), (304, 305), (304, 358), (306, 307), (306, 309), (306, 311), (307, 308), (307, 310), (308, 309), (308, 360), (310, 311), (310, 360), (312, 313), (312, 316), (313, 361), (314, 315), (314, 361), (315, 316), (316, 361), (317, 319), (317, 321), (317, 362), (318, 321), (318, 362), (319, 320), (320, 321), (322, 323), (322, 325), (323, 324), (323, 326), (324, 325), (324, 363), (326, 363), (331, 332), (332, 333), (334, 336), (335, 336), (337, 338), (340, 342), (341, 342), (343, 344), (343, 345), (347, 349), (348, 349), (350, 352), (351, 352), (353, 354), (358, 359)])
me_shape_9_indexedfaceset.attributes.new('sharp_edge', 'BOOLEAN', 'EDGE').data.foreach_set('value', [ (min(e.vertices), max(e.vertices)) in _k for e in me_shape_9_indexedfaceset.edges])
_uv = me_shape_9_indexedfaceset.uv_layers.new(name='UVMap')
_uv.uv.foreach_set('vector', [1.0, 0.0, 1.0, 1.0, 0.0, 1.0, 0.0, 0.0, 0.729, 0.187, 0.6043, 0.187, 0.6043, 0.313, 0.729, 0.313, 0.229, 0.813, 0.229, 0.687, 0.229, 0.687, 0.229, 0.813, 0.1043, 0.687, 0.1043, 0.687, 0.06234, 0.687, 0.06234, 0.687, 0.06234, 0.813, 0.06234, 0.687, 0.06234, 0.687, 0.06234, 0.813, 0.271, 0.187, 0.271, 0.313, 0.271, 0.313, 0.271, 0.187, 1.0, 0.0, 1.0, 1.0, 0.0, 1.0, 0.0, 0.0, 0.1043, 0.813, 0.1043, 0.687, 0.1043, 0.687, 0.1043, 0.813, 0.5623, 0.313, 0.4377, 0.313, 0.4377, 0.687, 0.5623, 0.687, 0.3957, 0.813, 0.35, 1.0, 0.4833, 1.0, 0.4377, 0.813, 0.271, 0.813, 0.271, 0.813, 0.229, 0.813, 0.229, 0.813, 0.1043, 0.187, 0.1043, 0.187, 0.06234, 0.187, 0.06234, 0.187, 0.5623, 0.187, 0.5623, 0.187, 0.5623, 0.313, 0.5623, 0.313, 0.0, 0.0, 1.0, 0.0, 1.0, 1.0, 0.0, 1.0, 0.1043, 0.313, 0.1043, 0.313, 0.06234, 0.313, 0.06234, 0.313, 0.3957, 0.813, 0.3957, 0.687, 0.271, 0.687, 0.271, 0.813, 0.229, 0.313, 0.229, 0.187, 0.229, 0.187, 0.229, 0.313, 0.271, 0.687, 0.271, 0.813, 0.271, 0.813, 0.271, 0.687, 0.4377, 0.313, 0.4377, 0.187, 0.4377, 0.187, 0.4377, 0.313, 0.3957, 0.187, 0.3957, 0.187, 0.4377, 0.187, 0.4377, 0.187, 0.229, 0.687, 0.271, 0.687, 0.271, 0.687, 0.229, 0.687, 0.229, 0.187, 0.271, 0.187, 0.271, 0.187, 0.229, 0.187, 0.3957, 0.313, 0.3957, 0.187, 0.3957, 0.187, 0.3957, 0.313, 1.0, 0.0, 1.0, 1.0, 0.0, 1.0, 0.0, 0.0, 0.06234, 0.313, 0.06234, 0.187, 0.06234, 0.187, 0.06234, 0.313, 0.271, 0.313, 0.271, 0.313, 0.229, 0.313, 0.229, 0.313, 0.4377, 0.313, 0.3957, 0.313, 0.3957, 0.313, 0.4377, 0.313, 0.3957, 0.813, 0.3957, 0.687, 0.3957, 0.687, 0.3957, 0.813, 0.4377, 0.187, 0.5, 0.05, 0.5623, 0.187, 0.25, 1.0, 0.75, 1.0, 1.0, 0.0, 0.0, 0.0, 0.3957, 0.687, 0.3957, 0.687, 0.4377, 0.687, 0.4377, 0.687, 0.5623, 0.187, 0.6043, 0.187, 0.6043, 0.187, 0.5623, 0.187, 0.1043, 0.187, 0.1043, 0.313, 0.1043, 0.313, 0.1043, 0.187, 0.8957, 0.687, 0.8957, 0.313, 0.771, 0.313, 0.771, 0.687, 0.75, 1.0, 0.25, 1.0, 0.0, 0.0, 1.0, 0.0, 0.771, 0.813, 0.771, 0.813, 0.729, 0.813, 0.729, 0.813, 0.0, 0.0, 0.25, 1.0, 0.75, 1.0, 1.0, 0.0, 0.75, 0.0, 1.0, 1.0, 0.0, 1.0, 0.25, 0.0, 0.5623, 0.687, 0.6043, 0.687, 0.6043, 0.687, 0.5623, 0.687, 0.75, 1.0, 0.25, 1.0, 0.0, 0.0, 1.0, 0.0, 0.0, 1.0, 1.0, 1.0, 0.75, 0.0, 0.25, 0.0, 0.8957, 0.687, 0.9377, 0.687, 0.9377, 0.687, 0.8957, 0.687, 0.25, 0.0, 0.0, 1.0, 1.0, 1.0, 0.75, 0.0, 1.0, 1.0, 0.0, 1.0, 0.25, 0.0, 0.75, 0.0, 0.0, 1.0, 1.0, 1.0, 0.75, 0.0, 0.25, 0.0, 0.0, 1.0, 0.25, 0.0, 0.75, 0.0, 1.0, 1.0, 1.0, 0.0, 1.0, 1.0, 0.0, 1.0, 0.0, 0.0, 0.729, 0.813, 0.729, 0.687, 0.729, 0.687, 0.729, 0.813, 0.0, 1.0, 1.0, 1.0, 1.0, 0.0, 0.0, 0.0, 0.0, 1.0, 0.25, 0.0, 0.75, 0.0, 1.0, 1.0, 0.75, 1.0, 0.25, 1.0, 0.0, 0.0, 1.0, 0.0, 0.9377, 0.687, 0.9377, 0.687, 0.9377, 0.813, 0.9377, 0.813, 0.729, 0.313, 0.729, 0.187, 0.729, 0.187, 0.729, 0.313, 0.75, 0.0, 1.0, 1.0, 0.0, 1.0, 0.25, 0.0, 0.771, 0.813, 0.771, 0.813, 0.771, 0.687, 0.771, 0.687, 0.75, 0.0, 1.0, 1.0, 0.0, 1.0, 0.25, 0.0, 0.75, 1.0, 0.25, 1.0, 0.0, 0.0, 1.0, 0.0, 0.5623, 0.813, 0.5623, 0.687, 0.5623, 0.687, 0.5623, 0.813, 0.0, 1.0, 1.0, 1.0, 1.0, 0.0, 0.0, 0.0, 0.0, 1.0, 1.0, 1.0, 1.0, 0.0, 0.0, 0.0, 0.75, 1.0, 0.25, 1.0, 0.0, 0.0, 1.0, 0.0, 0.6043, 0.813, 0.6043, 0.687, 0.6043, 0.687, 0.6043, 0.813, 0.729, 0.687, 0.771, 0.687, 0.771, 0.687, 0.729, 0.687, 1.0, 0.0, 1.0, 1.0, 0.0, 1.0, 0.0, 0.0, 0.25, 1.0, 0.75, 1.0, 1.0, 0.0, 0.0, 0.0, 0.0, 1.0, 0.25, 0.0, 0.75, 0.0, 1.0, 1.0, 1.0, 0.0, 1.0, 1.0, 0.0, 1.0, 0.0, 0.0, 0.25, 1.0, 0.75, 1.0, 1.0, 0.0, 0.0, 0.0, 0.9377, 0.813, 0.9377, 0.813, 0.8957, 0.813, 0.8957, 0.813, 0.0, 0.95, 0.06234, 0.687, 0.06234, 0.313, 0.6667, 0.05, 0.65, 0.0, 0.6043, 0.187, 0.9377, 0.187, 0.9377, 0.313, 0.9377, 0.313, 0.9377, 0.187, 1.0, 0.0, 1.0, 1.0, 0.0, 1.0, 0.0, 0.0, 0.8957, 0.187, 0.9377, 0.187, 0.9377, 0.187, 0.8957, 0.187, 0.75, 0.0, 0.25, 0.0, 0.0, 1.0, 1.0, 1.0, 0.8957, 0.687, 0.8957, 0.687, 0.8957, 0.813, 0.8957, 0.813, 0.75, 0.0, 1.0, 1.0, 0.0, 1.0, 0.25, 0.0, 0.25, 0.0, 0.0, 1.0, 1.0, 1.0, 0.75, 0.0, 0.5623, 0.813, 0.6043, 0.813, 0.6043, 0.813, 0.5623, 0.813, 0.0, 1.0, 1.0, 1.0, 1.0, 0.0, 0.0, 0.0, 0.25, 0.0, 0.0, 1.0, 1.0, 1.0, 0.75, 0.0, 0.75, 0.0, 0.25, 0.0, 0.0, 1.0, 1.0, 1.0, 0.25, 0.0, 0.0, 1.0, 1.0, 1.0, 0.75, 0.0, 0.729, 0.187, 0.771, 0.187, 0.771, 0.187, 0.729, 0.187, 0.0, 1.0, 0.25, 0.0, 0.75, 0.0, 1.0, 1.0, 0.771, 0.187, 0.771, 0.313, 0.771, 0.313, 0.771, 0.187, 1.0, 0.95, 0.9377, 0.687, 0.9377, 0.813, 0.25, 0.0, 0.0, 1.0, 1.0, 1.0, 0.75, 0.0, 0.0, 1.0, 1.0, 1.0, 1.0, 0.0, 0.0, 0.0, 0.0, 1.0, 0.25, 0.0, 0.75, 0.0, 1.0, 1.0, 0.75, 1.0, 0.25, 1.0, 0.0, 0.0, 1.0, 0.0, 0.25, 1.0, 0.75, 1.0, 1.0, 0.0, 0.0, 0.0, 1.0, 0.0, 1.0, 1.0, 0.0, 1.0, 0.0, 0.0, 1.0, 0.0, 1.0, 1.0, 0.0, 1.0, 0.0, 0.0, 0.6043, 0.187, 0.6043, 0.187, 0.6043, 0.313, 0.6043, 0.313, 0.25, 1.0, 0.75, 1.0, 1.0, 0.0, 0.0, 0.0, 0.75, 0.0, 1.0, 1.0, 0.0, 1.0, 0.25, 0.0, 0.25, 0.0, 0.0, 1.0, 1.0, 1.0, 0.75, 0.0, 0.0, 1.0, 1.0, 1.0, 1.0, 0.0, 0.0, 0.0, 1.0, 0.0, 1.0, 1.0, 0.0, 1.0, 0.0, 0.0, 0.0, 1.0, 1.0, 1.0, 1.0, 0.0, 0.0, 0.0, 0.75, 1.0, 0.25, 1.0, 0.0, 0.0, 1.0, 0.0, 0.25, 1.0, 0.75, 1.0, 1.0, 0.0, 0.0, 0.0, 0.75, 0.0, 1.0, 1.0, 0.0, 1.0, 0.25, 0.0, 0.0, 1.0, 1.0, 1.0, 1.0, 0.0, 0.0, 0.0, 1.0, 0.0, 1.0, 1.0, 0.0, 1.0, 0.0, 0.0, 0.729, 0.313, 0.771, 0.313, 0.771, 0.313, 0.729, 0.313, 0.75, 1.0, 0.25, 1.0, 0.0, 0.0, 1.0, 0.0, 0.25, 1.0, 0.75, 1.0, 1.0, 0.0, 0.0, 0.0, 0.25, 0.0, 0.0, 1.0, 1.0, 1.0, 0.75, 0.0, 0.0, 1.0, 1.0, 1.0, 1.0, 0.0, 0.0, 0.0, 1.0, 0.0, 1.0, 1.0, 0.0, 1.0, 0.0, 0.0, 1.0, 0.0, 1.0, 1.0, 0.0, 1.0, 0.0, 0.0, 1.0, 0.0, 1.0, 1.0, 0.0, 1.0, 0.0, 0.0, 0.0, 1.0, 1.0, 1.0, 1.0, 0.0, 0.0, 0.0, 0.0, 1.0, 1.0, 1.0, 1.0, 0.0, 0.0, 0.0, 0.6043, 0.313, 0.6043, 0.313, 0.5623, 0.313, 0.5623, 0.313, 0.75, 1.0, 0.25, 1.0, 0.0, 0.0, 1.0, 0.0, 0.0, 0.0, 0.25, 1.0, 0.75, 1.0, 1.0, 0.0, 1.0, 0.0, 1.0, 1.0, 0.0, 1.0, 0.0, 0.0, 0.25, 1.0, 0.75, 1.0, 1.0, 0.0, 0.0, 0.0, 1.0, 0.0, 1.0, 1.0, 0.0, 1.0, 0.0, 0.0, 1.0, 0.0, 1.0, 1.0, 0.0, 1.0, 0.0, 0.0, 0.75, 1.0, 0.25, 1.0, 0.0, 0.0, 1.0, 0.0, 0.0, 1.0, 1.0, 1.0, 1.0, 0.0, 0.0, 0.0, 0.0, 1.0, 1.0, 1.0, 1.0, 0.0, 0.0, 0.0, 0.75, 0.0, 1.0, 1.0, 0.0, 1.0, 0.25, 0.0, 0.9377, 0.313, 0.9377, 0.313, 0.8957, 0.313, 0.8957, 0.313, 0.8957, 0.187, 0.8957, 0.187, 0.8957, 0.313, 0.8957, 0.313, 0.25, 1.0, 0.75, 1.0, 1.0, 0.0, 0.0, 0.0, 1.0, 0.0, 1.0, 1.0, 0.0, 1.0, 0.0, 0.0, 0.25, 0.0, 0.0, 1.0, 1.0, 1.0, 0.75, 0.0, 0.771, 0.687, 0.729, 0.687, 0.729, 0.313, 0.771, 0.313, 0.9833, 0.0, 0.9377, 0.187, 0.8957, 0.187, 0.85, 0.0, 1.0, 1.0, 1.0, 0.0, 0.0, 0.0, 0.0, 1.0, 0.25, 0.0, 0.75, 0.0, 1.0, 1.0, 0.0, 1.0, 1.0, 1.0, 1.0, 0.0, 0.0, 0.0, 0.0, 1.0, 0.75, 0.0, 0.25, 0.0, 0.0, 1.0, 1.0, 1.0, 0.729, 0.687, 0.6043, 0.687, 0.6043, 0.313, 0.729, 0.313, 0.75, 0.0, 1.0, 1.0, 0.0, 1.0, 0.25, 0.0, 1.0, 0.0, 1.0, 1.0, 0.0, 1.0, 0.0, 0.0, 0.75, 1.0, 1.0, 0.0, 0.0, 0.0, 0.25, 1.0, 1.0, 0.0, 1.0, 1.0, 0.0, 1.0, 0.0, 0.0, 1.0, 1.0, 1.0, 0.0, 0.0, 0.0, 0.0, 1.0, 1.0, 1.0, 1.0, 0.0, 0.0, 0.0, 0.0, 1.0, 0.75, 0.0, 0.25, 0.0, 0.0, 1.0, 1.0, 1.0, 1.0, 0.0, 1.0, 1.0, 0.0, 1.0, 0.0, 0.0, 0.25, 0.0, 0.75, 0.0, 1.0, 1.0, 0.0, 1.0, 1.0, 0.0, 1.0, 1.0, 0.0, 1.0, 0.0, 0.0, 0.25, 0.0, 0.0, 1.0, 1.0, 1.0, 0.75, 0.0, 1.0, 0.0, 1.0, 1.0, 0.0, 1.0, 0.0, 0.0, 1.0, 1.0, 1.0, 0.0, 0.0, 0.0, 0.0, 1.0, 0.75, 0.0, 1.0, 1.0, 0.0, 1.0, 0.25, 0.0, 1.0, 1.0, 1.0, 0.0, 0.0, 0.0, 0.0, 1.0, 0.25, 0.0, 0.75, 0.0, 1.0, 1.0, 0.0, 1.0, 1.0, 0.0, 1.0, 1.0, 0.0, 1.0, 0.0, 0.0, 0.75, 0.0, 0.25, 0.0, 0.0, 1.0, 1.0, 1.0, 1.0, 1.0, 1.0, 0.0, 0.0, 0.0, 0.0, 1.0, 0.25, 0.0, 0.75, 0.0, 1.0, 1.0, 0.0, 1.0, 1.0, 0.0, 1.0, 1.0, 0.0, 1.0, 0.0, 0.0, 0.75, 0.0, 1.0, 1.0, 0.0, 1.0, 0.25, 0.0, 1.0, 0.0, 1.0, 1.0, 0.0, 1.0, 0.0, 0.0, 0.75, 1.0, 0.25, 1.0, 0.0, 0.0, 1.0, 0.0, 0.229, 0.187, 0.229, 0.313, 0.1043, 0.313, 0.1043, 0.187, 0.75, 0.0, 0.25, 0.0, 0.0, 1.0, 1.0, 1.0, 1.0, 1.0, 1.0, 0.0, 0.0, 0.0, 0.0, 1.0, 0.75, 0.0, 1.0, 1.0, 0.0, 1.0, 0.25, 0.0, 1.0, 0.0, 1.0, 1.0, 0.0, 1.0, 0.0, 0.0, 0.0, 1.0, 0.25, 0.0, 0.75, 0.0, 1.0, 1.0, 1.0, 1.0, 1.0, 0.0, 0.0, 0.0, 0.0, 1.0, 0.75, 0.0, 0.25, 0.0, 0.0, 1.0, 1.0, 1.0, 0.8957, 0.687, 0.771, 0.687, 0.771, 0.313, 0.8957, 0.313, 1.0, 1.0, 0.75, 0.0, 0.25, 0.0, 0.0, 1.0, 1.0, 0.0, 1.0, 1.0, 0.0, 1.0, 0.0, 0.0, 0.0, 1.0, 0.25, 0.0, 0.75, 0.0, 1.0, 1.0, 1.0, 1.0, 1.0, 0.0, 0.0, 0.0, 0.0, 1.0, 1.0, 0.0, 1.0, 1.0, 0.0, 1.0, 0.0, 0.0, 0.75, 1.0, 0.25, 1.0, 0.0, 0.0, 1.0, 0.0, 1.0, 0.0, 1.0, 1.0, 0.0, 1.0, 0.0, 0.0, 1.0, 1.0, 0.75, 0.0, 0.25, 0.0, 0.0, 1.0, 1.0, 1.0, 1.0, 0.0, 0.0, 0.0, 0.0, 1.0, 0.75, 0.0, 0.25, 0.0, 0.0, 1.0, 1.0, 1.0, 1.0, 0.0, 1.0, 1.0, 0.0, 1.0, 0.0, 0.0, 0.75, 0.0, 1.0, 1.0, 0.0, 1.0, 0.25, 0.0, 1.0, 0.0, 1.0, 1.0, 0.0, 1.0, 0.0, 0.0, 0.75, 0.0, 0.25, 0.0, 0.0, 1.0, 1.0, 1.0, 1.0, 1.0, 1.0, 0.0, 0.0, 0.0, 0.0, 1.0, 0.25, 0.0, 0.0, 1.0, 1.0, 1.0, 0.75, 0.0, 1.0, 1.0, 1.0, 0.0, 0.0, 0.0, 0.0, 1.0, 0.25, 0.0, 0.75, 0.0, 1.0, 1.0, 0.0, 1.0, 1.0, 1.0, 0.0, 1.0, 0.0, 0.0, 1.0, 0.0, 0.0, 0.0, 0.25, 1.0, 0.75, 1.0, 1.0, 0.0, 0.25, 0.0, 0.0, 1.0, 1.0, 1.0, 0.75, 0.0, 0.25, 0.0, 0.0, 1.0, 1.0, 1.0, 0.75, 0.0, 0.5167, 0.0, 0.5, 0.05, 0.5623, 0.187, 0.1833, 0.0, 0.229, 0.187, 0.271, 0.187, 0.3167, 0.0, 0.01667, 1.0, 0.15, 1.0, 0.1043, 0.813, 0.06234, 0.813, 0.3957, 0.687, 0.4377, 0.687, 0.4377, 0.313, 0.3957, 0.313, 0.5, 0.05, 0.4377, 0.187, 0.5623, 0.187, 0.1043, 0.813, 0.1043, 0.813, 0.06234, 0.813, 0.06234, 0.813, 0.1043, 0.687, 0.1043, 0.313, 0.06234, 0.313, 0.06234, 0.687, 0.6667, 0.05, 0.729, 0.187, 0.6833, 0.0, 0.8333, 0.95, 0.85, 1.0, 0.8957, 0.813, 0.4833, 1.0, 0.35, 1.0, 0.3957, 0.813, 0.4377, 0.813, 0.15, 0.0, 0.01667, 0.0, 0.06234, 0.187, 0.1043, 0.187, 0.9377, 0.187, 1.0, 0.05, 0.9833, 0.0, 1.0, 1.0, 1.0, 0.0, 0.0, 0.0, 0.0, 1.0, 1.0, 0.0, 0.0, 0.0, 0.0, 1.0, 1.0, 1.0, 1.0, 1.0, 0.75, 0.0, 0.25, 0.0, 0.0, 1.0, 0.9377, 0.187, 0.9377, 0.313, 1.0, 0.05, 0.3957, 0.813, 0.3957, 0.813, 0.4377, 0.813, 0.4377, 0.813, 1.0, 1.0, 1.0, 0.0, 0.0, 0.0, 0.0, 1.0, 0.5623, 0.813, 0.5623, 0.687, 0.4377, 0.687, 0.4377, 0.813, 0.6043, 0.313, 0.5623, 0.313, 0.5623, 0.687, 0.6043, 0.687, 0.0, 1.0, 1.0, 1.0, 0.75, 0.0, 0.25, 0.0, 0.3957, 0.187, 0.35, 0.0, 0.3333, 0.05, 0.5623, 0.187, 0.6043, 0.187, 0.65, 0.0, 0.5167, 0.0, 0.3333, 0.05, 0.3167, 0.0, 0.271, 0.187, 0.729, 0.687, 0.771, 0.687, 0.771, 0.313, 0.729, 0.313, 0.271, 0.687, 0.3957, 0.687, 0.3957, 0.313, 0.271, 0.313, 0.3333, 0.95, 0.271, 0.813, 0.3167, 1.0, 0.229, 0.313, 0.229, 0.687, 0.271, 0.687, 0.271, 0.313, 0.5, 0.95, 0.5623, 0.813, 0.4377, 0.813, 1.0, 0.0, 1.0, 1.0, 0.0, 1.0, 0.0, 0.0, 0.8333, 0.05, 0.771, 0.187, 0.8957, 0.187, 1.0, 0.95, 0.9377, 0.313, 0.9377, 0.687, 0.729, 0.687, 0.729, 0.313, 0.6043, 0.313, 0.6043, 0.687, 0.5623, 0.313, 0.5623, 0.187, 0.4377, 0.187, 0.4377, 0.313, 0.4377, 0.687, 0.4377, 0.687, 0.4377, 0.813, 0.4377, 0.813, 0.35, 1.0, 0.3957, 0.813, 0.3333, 0.95, 0.8167, 0.0, 0.771, 0.187, 0.8333, 0.05, 0.8957, 0.687, 0.9377, 0.687, 0.9377, 0.313, 0.8957, 0.313, 0.6043, 0.187, 0.729, 0.187, 0.6667, 0.05, 0.8333, 0.05, 0.8957, 0.187, 0.85, 0.0, 0.4833, 0.0, 0.35, 0.0, 0.3957, 0.187, 0.4377, 0.187, 1.0, 1.0, 0.0, 1.0, 0.0, 0.0, 1.0, 0.0, 0.0, 0.95, 0.06234, 0.813, 0.06234, 0.687, 0.271, 0.313, 0.271, 0.187, 0.3957, 0.187, 0.3957, 0.313, 0.1043, 0.187, 0.229, 0.187, 0.1667, 0.05, 0.25, 0.0, 0.75, 0.0, 1.0, 1.0, 0.0, 1.0, 0.25, 0.0, 0.0, 1.0, 1.0, 1.0, 0.75, 0.0, 0.06234, 0.813, 0.1043, 0.813, 0.15, 1.0, 0.01667, 1.0, 1.0, 1.0, 1.0, 0.0, 0.0, 0.0, 0.0, 1.0, 0.271, 0.187, 0.229, 0.187, 0.1833, 0.0, 0.3167, 0.0, 0.5167, 1.0, 0.65, 1.0, 0.6043, 0.813, 0.5623, 0.813, 1.0, 1.0, 0.75, 0.0, 0.25, 0.0, 0.0, 1.0, 0.15, 1.0, 0.1667, 0.95, 0.1043, 0.813, 0.9833, 1.0, 1.0, 0.95, 0.9377, 0.813, 0.0, 0.95, 0.01667, 1.0, 0.06234, 0.813, 0.771, 0.187, 0.771, 0.313, 0.8957, 0.313, 0.8957, 0.187, 0.0, 0.05, 0.0, 0.95, 0.06234, 0.313, 0.6667, 0.95, 0.6043, 0.813, 0.65, 1.0, 1.0, 0.95, 1.0, 0.05, 0.9377, 0.313, 0.0, 0.0, 0.0, 1.0, 1.0, 1.0, 1.0, 0.0, 0.0, 1.0, 0.0, 0.0, 1.0, 0.0, 1.0, 1.0, 0.0, 1.0, 0.0, 0.0, 1.0, 0.0, 1.0, 1.0, 0.271, 0.187, 0.271, 0.313, 0.3957, 0.313, 0.3957, 0.187, 1.0, 1.0, 1.0, 0.0, 0.0, 0.0, 0.0, 1.0, 0.5623, 0.187, 0.5623, 0.313, 0.4377, 0.313, 0.4377, 0.187, 1.0, 1.0, 1.0, 0.0, 0.0, 0.0, 0.0, 1.0, 0.229, 0.187, 0.1833, 0.0, 0.1667, 0.05, 1.0, 0.0, 1.0, 1.0, 0.0, 1.0, 0.0, 0.0, 0.3957, 0.187, 0.3333, 0.05, 0.271, 0.187, 0.9377, 0.813, 0.8957, 0.813, 0.85, 1.0, 0.9833, 1.0, 0.0, 0.0, 0.0, 1.0, 1.0, 1.0, 1.0, 0.0, 1.0, 1.0, 1.0, 0.0, 0.0, 0.0, 0.0, 1.0, 1.0, 0.0, 1.0, 1.0, 0.0, 1.0, 0.0, 0.0, 1.0, 1.0, 0.0, 1.0, 0.0, 0.0, 1.0, 0.0, 0.729, 0.813, 0.729, 0.687, 0.6043, 0.687, 0.6043, 0.813, 0.0, 1.0, 0.0, 0.0, 1.0, 0.0, 1.0, 1.0, 0.25, 0.0, 0.0, 1.0, 1.0, 1.0, 0.75, 0.0, 0.0, 0.0, 0.25, 1.0, 0.75, 1.0, 1.0, 0.0, 1.0, 1.0, 1.0, 0.0, 0.0, 0.0, 0.0, 1.0, 0.1667, 0.05, 0.15, 0.0, 0.1043, 0.187, 1.0, 0.0, 1.0, 1.0, 0.0, 1.0, 0.0, 0.0, 0.06234, 0.313, 0.06234, 0.187, 0.0, 0.05, 0.4377, 0.687, 0.3957, 0.687, 0.3957, 0.313, 0.4377, 0.313, 0.25, 1.0, 0.75, 1.0, 1.0, 0.0, 0.0, 0.0, 0.8957, 0.187, 0.9377, 0.187, 0.9833, 0.0, 0.85, 0.0, 1.0, 0.0, 1.0, 1.0, 0.0, 1.0, 0.0, 0.0, 0.229, 0.687, 0.229, 0.313, 0.1043, 0.313, 0.1043, 0.687, 1.0, 1.0, 1.0, 0.0, 0.0, 0.0, 0.0, 1.0, 1.0, 1.0, 1.0, 0.0, 0.0, 0.0, 0.0, 1.0, 1.0, 0.0, 1.0, 1.0, 0.0, 1.0, 0.0, 0.0, 1.0, 0.0, 1.0, 1.0, 0.0, 1.0, 0.0, 0.0, 0.8333, 0.95, 0.771, 0.813, 0.8167, 1.0, 1.0, 1.0, 1.0, 0.0, 0.0, 0.0, 0.0, 1.0, 0.0, 0.0, 0.0, 1.0, 1.0, 1.0, 1.0, 0.0, 0.271, 0.687, 0.229, 0.687, 0.229, 0.313, 0.271, 0.313, 0.0, 1.0, 0.0, 0.0, 1.0, 0.0, 1.0, 1.0, 1.0, 0.0, 1.0, 1.0, 0.0, 1.0, 0.0, 0.0, 1.0, 1.0, 1.0, 0.0, 0.0, 0.0, 0.0, 1.0, 0.3957, 0.813, 0.271, 0.813, 0.3333, 0.95, 0.729, 0.813, 0.6667, 0.95, 0.6833, 1.0, 0.0, 1.0, 0.0, 0.0, 1.0, 0.0, 1.0, 1.0, 0.8957, 0.813, 0.771, 0.813, 0.8333, 0.95, 1.0, 0.0, 1.0, 1.0, 0.0, 1.0, 0.0, 0.0, 0.0, 0.0, 0.0, 1.0, 1.0, 1.0, 1.0, 0.0, 0.5, 0.95, 0.4377, 0.813, 0.4833, 1.0, 0.1043, 0.813, 0.1043, 0.687, 0.229, 0.687, 0.229, 0.813, 0.229, 0.813, 0.1043, 0.813, 0.1667, 0.95, 1.0, 0.0, 1.0, 1.0, 0.0, 1.0, 0.0, 0.0, 0.229, 0.813, 0.229, 0.687, 0.1043, 0.687, 0.1043, 0.813, 1.0, 0.0, 1.0, 1.0, 0.0, 1.0, 0.0, 0.0, 0.0, 0.0, 0.0, 1.0, 1.0, 1.0, 1.0, 0.0, 0.3957, 0.687, 0.271, 0.687, 0.271, 0.313, 0.3957, 0.313, 1.0, 1.0, 0.0, 1.0, 0.25, 0.0, 0.75, 0.0, 0.229, 0.313, 0.229, 0.187, 0.1043, 0.187, 0.1043, 0.313, 1.0, 1.0, 1.0, 0.0, 0.0, 0.0, 0.0, 1.0, 1.0, 0.0, 1.0, 1.0, 0.0, 1.0, 0.0, 0.0, 0.4377, 0.813, 0.4377, 0.687, 0.5623, 0.687, 0.5623, 0.813, 1.0, 1.0, 1.0, 0.0, 0.0, 0.0, 0.0, 1.0, 0.0, 0.0, 0.0, 1.0, 1.0, 1.0, 1.0, 0.0, 0.6043, 0.687, 0.5623, 0.687, 0.5623, 0.313, 0.6043, 0.313, 0.6043, 0.813, 0.6667, 0.95, 0.729, 0.813, 1.0, 0.0, 1.0, 1.0, 0.0, 1.0, 0.0, 0.0, 0.1833, 1.0, 0.229, 0.813, 0.1667, 0.95, 0.6043, 0.313, 0.6043, 0.187, 0.729, 0.187, 0.729, 0.313, 0.25, 0.0, 0.75, 0.0, 1.0, 1.0, 0.0, 1.0, 0.25, 0.0, 0.0, 1.0, 1.0, 1.0, 0.75, 0.0, 0.01667, 0.0, 0.0, 0.05, 0.06234, 0.187, 0.4377, 0.187, 0.5, 0.05, 0.4833, 0.0, 0.0, 1.0, 1.0, 1.0, 0.75, 0.0, 0.25, 0.0, 1.0, 1.0, 1.0, 0.0, 0.0, 0.0, 0.0, 1.0, 1.0, 1.0, 1.0, 0.0, 0.0, 0.0, 0.0, 1.0, 0.3333, 0.05, 0.3957, 0.187, 0.271, 0.187, 0.3333, 0.05, 0.35, 0.0, 0.3957, 0.187, 0.0, 0.0, 0.25, 1.0, 0.75, 1.0, 1.0, 0.0, 0.3167, 0.0, 0.3333, 0.05, 0.271, 0.187, 0.25, 0.0, 0.75, 0.0, 1.0, 1.0, 0.0, 1.0, 0.6043, 0.187, 0.5623, 0.187, 0.5167, 0.0, 0.65, 0.0, 0.0, 0.0, 0.25, 1.0, 0.75, 1.0, 1.0, 0.0, 0.0, 0.0, 0.0, 1.0, 1.0, 1.0, 1.0, 0.0, 0.25, 0.0, 0.75, 0.0, 1.0, 1.0, 0.0, 1.0, 0.5, 0.05, 0.5167, 0.0, 0.5623, 0.187, 0.0, 1.0, 1.0, 1.0, 0.75, 0.0, 0.25, 0.0, 0.65, 0.0, 0.6667, 0.05, 0.6043, 0.187, 1.0, 1.0, 0.75, 0.0, 0.25, 0.0, 0.0, 1.0, 0.771, 0.187, 0.8167, 0.0, 0.6833, 0.0, 0.729, 0.187, 0.0, 1.0, 1.0, 1.0, 0.75, 0.0, 0.25, 0.0, 0.771, 0.813, 0.729, 0.813, 0.6833, 1.0, 0.8167, 1.0, 0.75, 1.0, 1.0, 0.0, 0.0, 0.0, 0.25, 1.0, 0.8167, 1.0, 0.6833, 1.0, 0.729, 0.813, 0.771, 0.813, 0.0, 1.0, 1.0, 1.0, 0.75, 0.0, 0.25, 0.0, 0.8333, 0.05, 0.85, 0.0, 0.8957, 0.187, 0.8957, 0.187, 0.771, 0.187, 0.8333, 0.05, 0.8957, 0.687, 0.8957, 0.813, 0.771, 0.813, 0.771, 0.687, 0.0, 0.0, 1.0, 0.0, 1.0, 1.0, 0.0, 1.0, 0.0, 0.0, 0.0, 1.0, 1.0, 1.0, 1.0, 0.0, 0.771, 0.313, 0.771, 0.187, 0.8957, 0.187, 0.8957, 0.313, 0.729, 0.187, 0.6667, 0.05, 0.6833, 0.0, 0.8957, 0.313, 0.9377, 0.313, 0.9377, 0.687, 0.8957, 0.687, 0.771, 0.187, 0.8167, 0.0, 0.8333, 0.05, 0.729, 0.187, 0.6043, 0.187, 0.6667, 0.05, 0.229, 0.313, 0.229, 0.687, 0.1043, 0.687, 0.1043, 0.313, 0.771, 0.687, 0.771, 0.813, 0.8957, 0.813, 0.8957, 0.687, 0.1043, 0.687, 0.06234, 0.687, 0.06234, 0.313, 0.1043, 0.313, 1.0, 0.0, 1.0, 1.0, 0.0, 1.0, 0.0, 0.0, 1.0, 0.0, 1.0, 1.0, 0.0, 1.0, 0.0, 0.0, 1.0, 1.0, 1.0, 0.0, 0.0, 0.0, 0.0, 1.0, 0.3957, 0.687, 0.3957, 0.813, 0.271, 0.813, 0.271, 0.687, 0.271, 0.813, 0.3957, 0.813, 0.3333, 0.95, 1.0, 1.0, 1.0, 0.0, 0.0, 0.0, 0.0, 1.0, 0.6043, 0.813, 0.6043, 0.687, 0.729, 0.687, 0.729, 0.813, 0.0, 1.0, 0.0, 0.0, 1.0, 0.0, 1.0, 1.0, 0.1667, 0.95, 0.1043, 0.813, 0.229, 0.813, 0.5, 0.95, 0.4377, 0.813, 0.5623, 0.813, 0.9833, 1.0, 0.85, 1.0, 0.8957, 0.813, 0.9377, 0.813, 0.1833, 1.0, 0.1667, 0.95, 0.229, 0.813, 0.65, 1.0, 0.5167, 1.0, 0.5623, 0.813, 0.6043, 0.813, 0.35, 1.0, 0.3333, 0.95, 0.3957, 0.813, 0.3333, 0.95, 0.3167, 1.0, 0.271, 0.813, 0.5, 0.95, 0.4833, 1.0, 0.4377, 0.813, 0.4377, 0.187, 0.3957, 0.187, 0.35, 0.0, 0.4833, 0.0, 0.5167, 1.0, 0.5, 0.95, 0.5623, 0.813, 0.729, 0.813, 0.6667, 0.95, 0.6043, 0.813, 0.771, 0.813, 0.8957, 0.813, 0.8333, 0.95, 0.01667, 0.0, 0.15, 0.0, 0.1043, 0.187, 0.06234, 0.187, 0.9377, 0.813, 0.9377, 0.687, 1.0, 0.95, 0.9377, 0.313, 0.9377, 0.187, 1.0, 0.05, 0.9833, 0.0, 1.0, 0.05, 0.9377, 0.187, 0.771, 0.187, 0.729, 0.187, 0.6833, 0.0, 0.8167, 0.0, 0.6833, 1.0, 0.6667, 0.95, 0.729, 0.813, 0.6667, 0.95, 0.65, 1.0, 0.6043, 0.813, 0.8333, 0.95, 0.8167, 1.0, 0.771, 0.813, 0.85, 1.0, 0.8333, 0.95, 0.8957, 0.813, 0.9377, 0.313, 1.0, 0.95, 0.9377, 0.687, 1.0, 0.95, 0.9833, 1.0, 0.9377, 0.813, 1.0, 0.05, 1.0, 0.95, 0.9377, 0.313, 0.4833, 0.0, 0.5, 0.05, 0.4377, 0.187, 0.1667, 0.05, 0.229, 0.187, 0.1043, 0.187, 0.15, 0.0, 0.1667, 0.05, 0.1043, 0.187, 0.1833, 1.0, 0.3167, 1.0, 0.271, 0.813, 0.229, 0.813, 0.1667, 0.05, 0.1833, 0.0, 0.229, 0.187, 0.0, 0.05, 0.01667, 0.0, 0.06234, 0.187, 0.01667, 1.0, 0.0, 0.95, 0.06234, 0.813, 0.5167, 1.0, 0.5623, 0.813, 0.5, 0.95, 0.3167, 1.0, 0.1833, 1.0, 0.229, 0.813, 0.271, 0.813, 0.0, 0.05, 0.06234, 0.687, 0.0, 0.95, 0.06234, 0.687, 0.06234, 0.813, 0.0, 0.95, 0.06234, 0.313, 0.06234, 0.687, 0.0, 0.05, 0.06234, 0.187, 0.06234, 0.313, 0.0, 0.05, 0.1043, 0.813, 0.1667, 0.95, 0.15, 1.0, 0.5623, 0.313, 0.5623, 0.687, 0.4377, 0.687, 0.4377, 0.313])
me_shape_9_indexedfaceset.materials.append(mat_plastic_glossy_black)
me_shape_9_indexedfaceset.materials.append(mat_metal_goldpins_1)
me_shape_9_indexedfaceset.update()
me_shape_9_indexedfaceset.normals_split_custom_set([tuple(v) for v in zip(*[iter([-0.7071, -0.7071, 0.0, -0.7071, -0.7071, 0.0, -0.7071, -0.7071, 0.0, -0.7071, -0.7071, 0.0, 1.249e-07, 0.0, 1.0, 0.0, 0.0, 1.0, 0.0, 0.0, 1.0, 0.0, 0.0, 1.0, 0.0, 1.0, 0.0, 0.0, 1.0, 0.0, 0.0, 1.0, 0.0, 0.0, 1.0, 0.0, 1.0, 0.0, 0.0, 1.0, 0.0, 0.0, 1.0, 0.0, 0.0, 1.0, 0.0, 0.0, 0.0, 1.0, 0.0, 0.0, 1.0, 0.0, 0.0, 1.0, 0.0, 0.0, 1.0, 0.0, 0.0, -1.0, 0.0, 0.0, -1.0, 0.0, 0.0, -1.0, 0.0, 0.0, -1.0, 0.0, -0.7071, -0.7071, 0.0, -0.7071, -0.7071, 0.0, -0.7071, -0.7071, 0.0, -0.7071, -0.7071, 0.0, 0.0, -1.0, 0.0, 0.0, -1.0, 0.0, 0.0, -1.0, 0.0, 0.0, -1.0, 0.0, 0.0, 0.0, 1.0, 0.0, 0.0, 1.0, 0.0, 0.0, 1.0, 0.0, 0.0, 1.0, -7.858e-08, 0.0, 1.0, -6.488e-07, 0.0, 1.0, -3.057e-07, 0.0, 1.0, 6.86e-09, 0.0, 1.0, -1.0, 0.0, 0.0, -1.0, 0.0, 0.0, -1.0, 0.0, 0.0, -1.0, 0.0, 0.0, 1.0, 0.0, 0.0, 1.0, 0.0, 0.0, 1.0, 0.0, 0.0, 1.0, 0.0, 0.0, 0.0, 1.0, 0.0, 0.0, 1.0, 0.0, 0.0, 1.0, 0.0, 0.0, 1.0, 0.0, -1.0, 0.0, 0.0, -1.0, 0.0, 0.0, -1.0, 0.0, 0.0, -1.0, 0.0, 0.0, -1.0, 0.0, 0.0, -1.0, 0.0, 0.0, -1.0, 0.0, 0.0, -1.0, 0.0, 0.0, -7.858e-08, 0.0, 1.0, 0.0, 0.0, 1.0, 0.0, 0.0, 1.0, 1.204e-07, 0.0, 1.0, 0.0, 1.0, 0.0, 0.0, 1.0, 0.0, 0.0, 1.0, 0.0, 0.0, 1.0, 0.0, 0.0, -1.0, 0.0, 0.0, -1.0, 0.0, 0.0, -1.0, 0.0, 0.0, -1.0, 0.0, 0.0, -1.0, 0.0, 0.0, -1.0, 0.0, 0.0, -1.0, 0.0, 0.0, -1.0, 0.0, 1.0, 0.0, 0.0, 1.0, 0.0, 0.0, 1.0, 0.0, 0.0, 1.0, 0.0, 0.0, 1.0, 0.0, 0.0, 1.0, 0.0, 0.0, 1.0, 0.0, 0.0, 1.0, 0.0, 0.0, 1.0, 0.0, 0.0, 1.0, 0.0, 0.0, 1.0, 0.0, 0.0, 1.0, 0.0, 0.0, 0.0, 1.0, 0.0, 0.0, 1.0, 0.0, 0.0, 1.0, 0.0, 0.0, 1.0, 0.0, -1.0, 0.0, 0.0, -1.0, 0.0, 0.0, -1.0, 0.0, 0.0, -1.0, 0.0, 0.0, 0.0, 1.0, 0.0, 0.0, 1.0, 0.0, 0.0, 1.0, 0.0, 0.0, 1.0, 0.0, -1.0, 0.0, 0.0, -1.0, 0.0, 0.0, -1.0, 0.0, 0.0, -1.0, 0.0, 0.0, -1.0, 0.0, 0.0, -1.0, 0.0, 0.0, -1.0, 0.0, 0.0, -1.0, 0.0, 0.0, 0.0, 1.0, 0.0, 0.0, 1.0, 0.0, 0.0, 1.0, 0.0, 0.0, 1.0, 0.0, 0.0, 0.0, -1.0, 0.0, 0.0, -1.0, 0.0, 0.0, -1.0, -0.7071, 0.0, 0.7071, -0.7071, 0.0, 0.7071, -0.7071, 0.0, 0.7071, -0.7071, 0.0, 0.7071, 1.0, 0.0, 0.0, 1.0, 0.0, 0.0, 1.0, 0.0, 0.0, 1.0, 0.0, 0.0, 1.0, 0.0, 0.0, 1.0, 0.0, 0.0, 1.0, 0.0, 0.0, 1.0, 0.0, 0.0, 0.0, -1.0, 0.0, 0.0, -1.0, 0.0, 0.0, -1.0, 0.0, 0.0, -1.0, 0.0, 0.0, 0.0, 1.0, 0.0, 0.0, 1.0, 0.0, 0.0, 1.0, 0.0, 0.0, 1.0, 0.0, -0.7071, 0.7071, 0.0, -0.7071, 0.7071, 0.0, -0.7071, 0.7071, 0.0, -0.7071, 0.7071, -1.0, 0.0, 0.0, -1.0, 0.0, 0.0, -1.0, 0.0, 0.0, -1.0, 0.0, 0.0, -0.7071, 0.0, 0.7071, -0.7071, 0.0, 0.7071, -0.7071, 0.0, 0.7071, -0.7071, 0.0, 0.7071, 0.0, 0.7071, 0.7071, 0.0, 0.7071, 0.7071, 0.0, 0.7071, 0.7071, 0.0, 0.7071, 0.7071, 1.0, 0.0, 0.0, 1.0, 0.0, 0.0, 1.0, 0.0, 0.0, 1.0, 0.0, 0.0, 0.0, -0.7071, 0.7071, 0.0, -0.7071, 0.7071, 0.0, -0.7071, 0.7071, 0.0, -0.7071, 0.7071, 0.0, 0.7071, -0.7071, 0.0, 0.7071, -0.7071, 0.0, 0.7071, -0.7071, 0.0, 0.7071, -0.7071, 1.0, 0.0, 0.0, 1.0, 0.0, 0.0, 1.0, 0.0, 0.0, 1.0, 0.0, 0.0, 0.7071, 0.0, 0.7071, 0.7071, 0.0, 0.7071, 0.7071, 0.0, 0.7071, 0.7071, 0.0, 0.7071, 0.7071, 0.0, -0.7071, 0.7071, 0.0, -0.7071, 0.7071, 0.0, -0.7071, 0.7071, 0.0, -0.7071, 0.7071, 0.0, 0.7071, 0.7071, 0.0, 0.7071, 0.7071, 0.0, 0.7071, 0.7071, 0.0, 0.7071, 0.0, 0.7071, 0.7071, 0.0, 0.7071, 0.7071, 0.0, 0.7071, 0.7071, 0.0, 0.7071, 0.7071, 0.0, 0.0, 1.0, 0.0, 0.0, 1.0, 0.0, 0.0, 1.0, 0.0, 0.0, 1.0, 0.0, 1.0, 0.0, 0.0, 1.0, 0.0, 0.0, 1.0, 0.0, 0.0, 1.0, 0.0, 0.0, 0.0, -1.0, 0.0, 0.0, -1.0, 0.0, 0.0, -1.0, 0.0, 0.0, -1.0, 0.0, 0.7071, 0.7071, 0.0, 0.7071, 0.7071, 0.0, 0.7071, 0.7071, 0.0, 0.7071, 0.7071, 0.0, -0.7071, 0.7071, 0.0, -0.7071, 0.7071, 0.0, -0.7071, 0.7071, 0.0, -0.7071, 0.7071, 0.0, -1.0, 0.0, 0.0, -1.0, 0.0, 0.0, -1.0, 0.0, 0.0, -1.0, 0.0, 0.0, 1.0, 0.0, 0.0, 1.0, 0.0, 0.0, 1.0, 0.0, 0.0, 1.0, 0.0, 0.0, 0.7071, 0.7071, 0.0, 0.7071, 0.7071, 0.0, 0.7071, 0.7071, 0.0, 0.7071, 0.7071, 0.0, -1.0, 0.0, 0.0, -1.0, 0.0, 0.0, -1.0, 0.0, 0.0, -1.0, 0.0, 0.0, 0.7071, 0.7071, 0.0, 0.7071, 0.7071, 0.0, 0.7071, 0.7071, 0.0, 0.7071, 0.7071, 0.0, -0.7071, 0.7071, 0.0, -0.7071, 0.7071, 0.0, -0.7071, 0.7071, 0.0, -0.7071, 0.7071, 0.0, 1.0, 0.0, 0.0, 1.0, 0.0, 0.0, 1.0, 0.0, 0.0, 1.0, 0.0, 0.0, 0.0, -1.0, 0.0, 0.0, -1.0, 0.0, 0.0, -1.0, 0.0, 0.0, -1.0, 0.0, 0.0, -1.0, 0.0, 0.0, -1.0, 0.0, 0.0, -1.0, 0.0, 0.0, -1.0, 0.0, -0.7071, 0.7071, 0.0, -0.7071, 0.7071, 0.0, -0.7071, 0.7071, 0.0, -0.7071, 0.7071, 0.0, -1.0, 0.0, 0.0, -1.0, 0.0, 0.0, -1.0, 0.0, 0.0, -1.0, 0.0, 1.0, 0.0, 0.0, 1.0, 0.0, 0.0, 1.0, 0.0, 0.0, 1.0, 0.0, 0.0, -1.0, 0.0, 0.0, -1.0, 0.0, 0.0, -1.0, 0.0, 0.0, -1.0, 0.0, 0.0, -0.7071, 0.0, 0.7071, -0.7071, 0.0, 0.7071, -0.7071, 0.0, 0.7071, -0.7071, 0.0, 0.7071, 0.0, 0.7071, 0.7071, 0.0, 0.7071, 0.7071, 0.0, 0.7071, 0.7071, 0.0, 0.7071, 0.7071, 0.0, 0.0, 1.0, 0.0, 0.0, 1.0, 0.0, 0.0, 1.0, 0.0, 0.0, 1.0, -0.7071, 0.0, 0.7071, -0.7071, 0.0, 0.7071, -0.7071, 0.0, 0.7071, -0.7071, 0.0, 0.7071, -1.0, 0.0, 0.0, -1.0, 0.0, 0.0, -1.0, 0.0, 0.0, -1.0, 0.0, 0.0, -3.431e-07, 0.0, 1.0, 0.0, 0.0, 1.0, 0.0, 0.0, 1.0, 1.716e-07, 0.0, 1.0, 0.0, 0.0, 1.0, 0.0, 0.0, 1.0, 0.0, -1.0, 0.0, 0.0, -1.0, 0.0, 0.0, -1.0, 0.0, 0.0, -1.0, 0.0, 0.0, 0.0, -1.0, 0.0, 0.0, -1.0, 0.0, 0.0, -1.0, 0.0, 0.0, -1.0, 1.0, 0.0, 0.0, 1.0, 0.0, 0.0, 1.0, 0.0, 0.0, 1.0, 0.0, 0.0, 0.7071, 0.0, 0.7071, 0.7071, 0.0, 0.7071, 0.7071, 0.0, 0.7071, 0.7071, 0.0, 0.7071, 0.0, 1.0, 0.0, 0.0, 1.0, 0.0, 0.0, 1.0, 0.0, 0.0, 1.0, 0.0, 0.0, 0.7071, 0.7071, 0.0, 0.7071, 0.7071, 0.0, 0.7071, 0.7071, 0.0, 0.7071, 0.7071, 0.7071, 0.0, 0.7071, 0.7071, 0.0, 0.7071, 0.7071, 0.0, 0.7071, 0.7071, 0.0, 0.7071, -1.0, 0.0, 0.0, -1.0, 0.0, 0.0, -1.0, 0.0, 0.0, -1.0, 0.0, 0.0, 0.0, 0.0, -1.0, 0.0, 0.0, -1.0, 0.0, 0.0, -1.0, 0.0, 0.0, -1.0, 0.7071, 0.0, 0.7071, 0.7071, 0.0, 0.7071, 0.7071, 0.0, 0.7071, 0.7071, 0.0, 0.7071, 0.0, 0.7071, -0.7071, 0.0, 0.7071, -0.7071, 0.0, 0.7071, -0.7071, 0.0, 0.7071, -0.7071, 0.7071, 0.0, 0.7071, 0.7071, 0.0, 0.7071, 0.7071, 0.0, 0.7071, 0.7071, 0.0, 0.7071, 1.0, 0.0, 0.0, 1.0, 0.0, 0.0, 1.0, 0.0, 0.0, 1.0, 0.0, 0.0, 0.0, 0.7071, 0.7071, 0.0, 0.7071, 0.7071, 0.0, 0.7071, 0.7071, 0.0, 0.7071, 0.7071, 0.0, -1.0, 0.0, 0.0, -1.0, 0.0, 0.0, -1.0, 0.0, 0.0, -1.0, 0.0, 0.0, 0.0, 1.0, 0.0, 0.0, 1.0, 0.0, 0.0, 1.0, 0.7071, 0.0, 0.7071, 0.7071, 0.0, 0.7071, 0.7071, 0.0, 0.7071, 0.7071, 0.0, 0.7071, 0.0, 0.0, -1.0, 0.0, 0.0, -1.0, 0.0, 0.0, -1.0, 0.0, 0.0, -1.0, 0.0, 0.7071, 0.7071, 0.0, 0.7071, 0.7071, 0.0, 0.7071, 0.7071, 0.0, 0.7071, 0.7071, 0.0, -0.7071, 0.7071, 0.0, -0.7071, 0.7071, 0.0, -0.7071, 0.7071, 0.0, -0.7071, 0.7071, -0.7071, 0.0, 0.7071, -0.7071, 0.0, 0.7071, -0.7071, 0.0, 0.7071, -0.7071, 0.0, 0.7071, 0.0, 0.0, 1.0, 0.0, 0.0, 1.0, 0.0, 0.0, 1.0, 0.0, 0.0, 1.0, 0.0, 0.0, 1.0, 0.0, 0.0, 1.0, 0.0, 0.0, 1.0, 0.0, 0.0, 1.0, 0.0, -1.0, 0.0, 0.0, -1.0, 0.0, 0.0, -1.0, 0.0, 0.0, -1.0, 0.0, -0.7071, 0.0, 0.7071, -0.7071, 0.0, 0.7071, -0.7071, 0.0, 0.7071, -0.7071, 0.0, 0.7071, 0.0, 0.7071, 0.7071, 0.0, 0.7071, 0.7071, 0.0, 0.7071, 0.7071, 0.0, 0.7071, 0.7071, 0.7071, 0.0, 0.7071, 0.7071, 0.0, 0.7071, 0.7071, 0.0, 0.7071, 0.7071, 0.0, 0.7071, 0.0, 0.0, -1.0, 0.0, 0.0, -1.0, 0.0, 0.0, -1.0, 0.0, 0.0, -1.0, 0.0, 0.0, 1.0, 0.0, 0.0, 1.0, 0.0, 0.0, 1.0, 0.0, 0.0, 1.0, 0.0, 0.0, 1.0, 0.0, 0.0, 1.0, 0.0, 0.0, 1.0, 0.0, 0.0, 1.0, 0.0, -0.7071, 0.7071, 0.0, -0.7071, 0.7071, 0.0, -0.7071, 0.7071, 0.0, -0.7071, 0.7071, -0.7071, 0.0, 0.7071, -0.7071, 0.0, 0.7071, -0.7071, 0.0, 0.7071, -0.7071, 0.0, 0.7071, 0.0, 0.7071, 0.7071, 0.0, 0.7071, 0.7071, 0.0, 0.7071, 0.7071, 0.0, 0.7071, 0.7071, 0.0, 0.0, -1.0, 0.0, 0.0, -1.0, 0.0, 0.0, -1.0, 0.0, 0.0, -1.0, 0.0, 0.0, 1.0, 0.0, 0.0, 1.0, 0.0, 0.0, 1.0, 0.0, 0.0, 1.0, -1.0, 0.0, 0.0, -1.0, 0.0, 0.0, -1.0, 0.0, 0.0, -1.0, 0.0, 0.0, 0.0, -0.7071, 0.7071, 0.0, -0.7071, 0.7071, 0.0, -0.7071, 0.7071, 0.0, -0.7071, 0.7071, -0.7071, 0.0, 0.7071, -0.7071, 0.0, 0.7071, -0.7071, 0.0, 0.7071, -0.7071, 0.0, 0.7071, -0.7071, 0.0, -0.7071, -0.7071, 0.0, -0.7071, -0.7071, 0.0, -0.7071, -0.7071, 0.0, -0.7071, 0.0, 0.0, -1.0, 0.0, 0.0, -1.0, 0.0, 0.0, -1.0, 0.0, 0.0, -1.0, 0.0, 0.0, 1.0, 0.0, 0.0, 1.0, 0.0, 0.0, 1.0, 0.0, 0.0, 1.0, 0.0, 0.0, 1.0, 0.0, 0.0, 1.0, 0.0, 0.0, 1.0, 0.0, 0.0, 1.0, 0.0, 0.0, 1.0, 0.0, 0.0, 1.0, 0.0, 0.0, 1.0, 0.0, 0.0, 1.0, 0.0, 0.0, -1.0, 0.0, 0.0, -1.0, 0.0, 0.0, -1.0, 0.0, 0.0, -1.0, 0.0, 1.0, 0.0, 0.0, 1.0, 0.0, 0.0, 1.0, 0.0, 0.0, 1.0, 0.0, -1.0, 0.0, 0.0, -1.0, 0.0, 0.0, -1.0, 0.0, 0.0, -1.0, 0.0, 0.0, 0.0, -0.7071, 0.7071, 0.0, -0.7071, 0.7071, 0.0, -0.7071, 0.7071, 0.0, -0.7071, 0.7071, -0.7071, 0.0, 0.7071, -0.7071, 0.0, 0.7071, -0.7071, 0.0, 0.7071, -0.7071, 0.0, 0.7071, -0.7071, 0.7071, 0.0, -0.7071, 0.7071, 0.0, -0.7071, 0.7071, 0.0, -0.7071, 0.7071, 0.0, -0.7071, 0.0, 0.7071, -0.7071, 0.0, 0.7071, -0.7071, 0.0, 0.7071, -0.7071, 0.0, 0.7071, 0.0, 0.0, 1.0, 0.0, 0.0, 1.0, 0.0, 0.0, 1.0, 0.0, 0.0, 1.0, 0.0, 0.0, 1.0, 0.0, 0.0, 1.0, 0.0, 0.0, 1.0, 0.0, 0.0, 1.0, 0.0, -0.7071, 0.7071, 0.0, -0.7071, 0.7071, 0.0, -0.7071, 0.7071, 0.0, -0.7071, 0.7071, 0.0, 0.0, -1.0, 0.0, 0.0, -1.0, 0.0, 0.0, -1.0, 0.0, 0.0, -1.0, 0.0, 0.0, -1.0, 0.0, 0.0, -1.0, 0.0, 0.0, -1.0, 0.0, 0.0, -1.0, 0.0, 0.7071, 0.7071, 0.0, 0.7071, 0.7071, 0.0, 0.7071, 0.7071, 0.0, 0.7071, 0.7071, -1.0, 0.0, 0.0, -1.0, 0.0, 0.0, -1.0, 0.0, 0.0, -1.0, 0.0, 0.0, 0.0, 1.0, 0.0, 0.0, 1.0, 0.0, 0.0, 1.0, 0.0, 0.0, 1.0, 0.0, -0.7071, 0.0, 0.7071, -0.7071, 0.0, 0.7071, -0.7071, 0.0, 0.7071, -0.7071, 0.0, 0.7071, 0.7071, 0.7071, 0.0, 0.7071, 0.7071, 0.0, 0.7071, 0.7071, 0.0, 0.7071, 0.7071, 0.0, -0.7071, 0.0, -0.7071, -0.7071, 0.0, -0.7071, -0.7071, 0.0, -0.7071, -0.7071, 0.0, -0.7071, 0.0, 0.0, -1.0, 0.0, 0.0, -1.0, 0.0, 0.0, -1.0, 0.0, 0.0, -1.0, 0.0, 0.0, -1.0, 0.0, 0.0, -1.0, 0.0, 0.0, -1.0, 0.0, 0.0, -1.0, -0.7071, -0.7071, 0.0, -0.7071, -0.7071, 0.0, -0.7071, -0.7071, 0.0, -0.7071, -0.7071, 0.0, 0.7071, 0.0, -0.7071, 0.7071, 0.0, -0.7071, 0.7071, 0.0, -0.7071, 0.7071, 0.0, -0.7071, 1.0, 0.0, 0.0, 1.0, 0.0, 0.0, 1.0, 0.0, 0.0, 1.0, 0.0, 0.0, 0.0, 0.7071, -0.7071, 0.0, 0.7071, -0.7071, 0.0, 0.7071, -0.7071, 0.0, 0.7071, -0.7071, 0.0, 0.0, -1.0, 0.0, 0.0, -1.0, 0.0, 0.0, -1.0, 0.0, 0.0, -1.0, 0.0, -0.7071, -0.7071, 0.0, -0.7071, -0.7071, 0.0, -0.7071, -0.7071, 0.0, -0.7071, -0.7071, 0.7071, 0.7071, 0.0, 0.7071, 0.7071, 0.0, 0.7071, 0.7071, 0.0, 0.7071, 0.7071, 0.0, 0.0, -0.7071, -0.7071, 0.0, -0.7071, -0.7071, 0.0, -0.7071, -0.7071, 0.0, -0.7071, -0.7071, -0.7071, 0.7071, 0.0, -0.7071, 0.7071, 0.0, -0.7071, 0.7071, 0.0, -0.7071, 0.7071, 0.0, 1.0, 0.0, 0.0, 1.0, 0.0, 0.0, 1.0, 0.0, 0.0, 1.0, 0.0, 0.0, 0.7071, -0.7071, 0.0, 0.7071, -0.7071, 0.0, 0.7071, -0.7071, 0.0, 0.7071, -0.7071, 0.0, 0.0, 0.7071, -0.7071, 0.0, 0.7071, -0.7071, 0.0, 0.7071, -0.7071, 0.0, 0.7071, -0.7071, 0.7071, 0.7071, 0.0, 0.7071, 0.7071, 0.0, 0.7071, 0.7071, 0.0, 0.7071, 0.7071, 0.0, 0.7071, 0.0, -0.7071, 0.7071, 0.0, -0.7071, 0.7071, 0.0, -0.7071, 0.7071, 0.0, -0.7071, -1.0, 0.0, 0.0, -1.0, 0.0, 0.0, -1.0, 0.0, 0.0, -1.0, 0.0, 0.0, -0.7071, 0.0, -0.7071, -0.7071, 0.0, -0.7071, -0.7071, 0.0, -0.7071, -0.7071, 0.0, -0.7071, -0.7071, -0.7071, 0.0, -0.7071, -0.7071, 0.0, -0.7071, -0.7071, 0.0, -0.7071, -0.7071, 0.0, -0.7071, -0.7071, 0.0, -0.7071, -0.7071, 0.0, -0.7071, -0.7071, 0.0, -0.7071, -0.7071, 0.0, 0.0, -0.7071, -0.7071, 0.0, -0.7071, -0.7071, 0.0, -0.7071, -0.7071, 0.0, -0.7071, -0.7071, 1.0, 0.0, 0.0, 1.0, 0.0, 0.0, 1.0, 0.0, 0.0, 1.0, 0.0, 0.0, 0.7071, 0.0, -0.7071, 0.7071, 0.0, -0.7071, 0.7071, 0.0, -0.7071, 0.7071, 0.0, -0.7071, -0.7071, 0.7071, 0.0, -0.7071, 0.7071, 0.0, -0.7071, 0.7071, 0.0, -0.7071, 0.7071, 0.0, 0.0, 0.7071, -0.7071, 0.0, 0.7071, -0.7071, 0.0, 0.7071, -0.7071, 0.0, 0.7071, -0.7071, 0.7071, -0.7071, 0.0, 0.7071, -0.7071, 0.0, 0.7071, -0.7071, 0.0, 0.7071, -0.7071, 0.0, 0.7071, 0.0, -0.7071, 0.7071, 0.0, -0.7071, 0.7071, 0.0, -0.7071, 0.7071, 0.0, -0.7071, -1.0, 0.0, 0.0, -1.0, 0.0, 0.0, -1.0, 0.0, 0.0, -1.0, 0.0, 0.0, 0.0, -0.7071, -0.7071, 0.0, -0.7071, -0.7071, 0.0, -0.7071, -0.7071, 0.0, -0.7071, -0.7071, 0.7071, 0.7071, 0.0, 0.7071, 0.7071, 0.0, 0.7071, 0.7071, 0.0, 0.7071, 0.7071, 0.0, 0.0, -0.7071, 0.7071, 0.0, -0.7071, 0.7071, 0.0, -0.7071, 0.7071, 0.0, -0.7071, 0.7071, 0.0, 0.0, -1.0, 0.0, 0.0, -1.0, 0.0, 0.0, -1.0, 0.0, 0.0, -1.0, 0.0, 0.7071, -0.7071, 0.0, 0.7071, -0.7071, 0.0, 0.7071, -0.7071, 0.0, 0.7071, -0.7071, 1.0, 0.0, 0.0, 1.0, 0.0, 0.0, 1.0, 0.0, 0.0, 1.0, 0.0, 0.0, 0.0, -0.7071, -0.7071, 0.0, -0.7071, -0.7071, 0.0, -0.7071, -0.7071, 0.0, -0.7071, -0.7071, -0.7071, 0.7071, 0.0, -0.7071, 0.7071, 0.0, -0.7071, 0.7071, 0.0, -0.7071, 0.7071, 0.0, 0.7071, 0.0, -0.7071, 0.7071, 0.0, -0.7071, 0.7071, 0.0, -0.7071, 0.7071, 0.0, -0.7071, 0.7071, -0.7071, 0.0, 0.7071, -0.7071, 0.0, 0.7071, -0.7071, 0.0, 0.7071, -0.7071, 0.0, 0.0, 0.7071, -0.7071, 0.0, 0.7071, -0.7071, 0.0, 0.7071, -0.7071, 0.0, 0.7071, -0.7071, 0.0, 0.0, -1.0, 0.0, 0.0, -1.0, 0.0, 0.0, -1.0, 0.0, 0.0, -1.0, 0.7071, 0.0, 0.7071, 0.7071, 0.0, 0.7071, 0.7071, 0.0, 0.7071, 0.7071, 0.0, 0.7071, 0.7071, 0.7071, 0.0, 0.7071, 0.7071, 0.0, 0.7071, 0.7071, 0.0, 0.7071, 0.7071, 0.0, 0.0, -0.7071, -0.7071, 0.0, -0.7071, -0.7071, 0.0, -0.7071, -0.7071, 0.0, -0.7071, -0.7071, 1.0, 0.0, 0.0, 1.0, 0.0, 0.0, 1.0, 0.0, 0.0, 1.0, 0.0, 0.0, -0.7071, 0.7071, 0.0, -0.7071, 0.7071, 0.0, -0.7071, 0.7071, 0.0, -0.7071, 0.7071, 0.0, 0.0, -0.7071, 0.7071, 0.0, -0.7071, 0.7071, 0.0, -0.7071, 0.7071, 0.0, -0.7071, 0.7071, -0.7071, 0.7071, 0.0, -0.7071, 0.7071, 0.0, -0.7071, 0.7071, 0.0, -0.7071, 0.7071, 0.0, -0.7071, 0.0, -0.7071, -0.7071, 0.0, -0.7071, -0.7071, 0.0, -0.7071, -0.7071, 0.0, -0.7071, 0.7071, -0.7071, 0.0, 0.7071, -0.7071, 0.0, 0.7071, -0.7071, 0.0, 0.7071, -0.7071, 0.0, -0.7071, 0.0, -0.7071, -0.7071, 0.0, -0.7071, -0.7071, 0.0, -0.7071, -0.7071, 0.0, -0.7071, -1.0, 0.0, 0.0, -1.0, 0.0, 0.0, -1.0, 0.0, 0.0, -1.0, 0.0, 0.0, 0.0, -0.7071, -0.7071, 0.0, -0.7071, -0.7071, 0.0, -0.7071, -0.7071, 0.0, -0.7071, -0.7071, 0.7071, 0.7071, 0.0, 0.7071, 0.7071, 0.0, 0.7071, 0.7071, 0.0, 0.7071, 0.7071, 0.0, -0.7071, 0.0, -0.7071, -0.7071, 0.0, -0.7071, -0.7071, 0.0, -0.7071, -0.7071, 0.0, -0.7071, -0.7071, -0.7071, 0.0, -0.7071, -0.7071, 0.0, -0.7071, -0.7071, 0.0, -0.7071, -0.7071, 0.0, -0.7071, 0.0, -0.7071, -0.7071, 0.0, -0.7071, -0.7071, 0.0, -0.7071, -0.7071, 0.0, -0.7071, 1.0, 0.0, 0.0, 1.0, 0.0, 0.0, 1.0, 0.0, 0.0, 1.0, 0.0, 0.0, 0.7071, 0.0, -0.7071, 0.7071, 0.0, -0.7071, 0.7071, 0.0, -0.7071, 0.7071, 0.0, -0.7071, 0.0, -1.0, 0.0, 0.0, -1.0, 0.0, 0.0, -1.0, 0.0, 0.0, -1.0, 0.0, 0.0, -0.7071, -0.7071, 0.0, -0.7071, -0.7071, 0.0, -0.7071, -0.7071, 0.0, -0.7071, -0.7071, -0.7071, 0.0, -0.7071, -0.7071, 0.0, -0.7071, -0.7071, 0.0, -0.7071, -0.7071, 0.0, -0.7071, -0.7071, 0.0, -0.7071, -0.7071, 0.0, -0.7071, -0.7071, 0.0, -0.7071, -0.7071, 0.0, -0.7071, 0.0, 0.0, 1.0, 1.716e-07, 0.0, 1.0, 0.0, 0.0, 1.0, -2.838e-07, 0.0, 1.0, -1.019e-07, 0.0, 1.0, -1.204e-07, 0.0, 1.0, -4.554e-07, 0.0, 1.0, -2.309e-07, 0.0, 1.0, -5.74e-07, 0.0, 1.0, 9.245e-09, 0.0, 1.0, 9.468e-08, 0.0, 1.0, 0.0, 0.0, 1.0, 0.0, 0.0, 1.0, 0.0, 0.0, 1.0, 0.0, 0.0, 1.0, 1.716e-07, 0.0, 1.0, 8.096e-08, 0.0, 1.0, 0.0, 0.0, 1.0, -1.0, 0.0, 0.0, -1.0, 0.0, 0.0, -1.0, 0.0, 0.0, -1.0, 0.0, 0.0, 0.0, 0.0, 1.0, 0.0, 0.0, 1.0, 0.0, 0.0, 1.0, 0.0, 0.0, 1.0, 1.716e-07, 0.0, 1.0, 1.249e-07, 0.0, 1.0, 4.179e-07, 0.0, 1.0, 1.436e-07, 0.0, 1.0, 0.0, 0.0, 1.0, 4.838e-08, 0.0, 1.0, 0.0, 0.0, -1.0, 0.0, 0.0, -1.0, 0.0, 0.0, -1.0, 0.0, 0.0, -1.0, 2.309e-07, 0.0, 1.0, 5.74e-07, 0.0, 1.0, -5.763e-08, 0.0, 1.0, -4.63e-08, 0.0, 1.0, 0.0, 0.0, 1.0, 0.0, 0.0, 1.0, 0.0, 0.0, 1.0, 0.7071, -0.7071, 0.0, 0.7071, -0.7071, 0.0, 0.7071, -0.7071, 0.0, 0.7071, -0.7071, 0.0, 0.0, -1.0, 0.0, 0.0, -1.0, 0.0, 0.0, -1.0, 0.0, 0.0, -1.0, 0.0, -0.7071, 0.0, -0.7071, -0.7071, 0.0, -0.7071, -0.7071, 0.0, -0.7071, -0.7071, 0.0, -0.7071, 0.0, 0.0, 1.0, 0.0, 0.0, 1.0, 0.0, 0.0, 1.0, -1.0, 0.0, 0.0, -1.0, 0.0, 0.0, -1.0, 0.0, 0.0, -1.0, 0.0, 0.0, 0.0, -1.0, 0.0, 0.0, -1.0, 0.0, 0.0, -1.0, 0.0, 0.0, -1.0, 0.0, -8.782e-08, 0.0, 1.0, 0.0, 0.0, 1.0, 0.0, 0.0, 1.0, 6.86e-09, 0.0, 1.0, 0.0, 0.0, 1.0, 0.0, 0.0, 1.0, 0.0, 0.0, 1.0, 0.0, 0.0, 1.0, 0.0, 0.7071, -0.7071, 0.0, 0.7071, -0.7071, 0.0, 0.7071, -0.7071, 0.0, 0.7071, -0.7071, 1.293e-07, 0.0, 1.0, 3.805e-07, 0.0, 1.0, 1.436e-07, 0.0, 1.0, 0.0, 0.0, 1.0, 0.0, 0.0, 1.0, 0.0, 0.0, 1.0, 0.0, 0.0, 1.0, 1.436e-07, 0.0, 1.0, -4.554e-07, 0.0, 1.0, -1.204e-07, 0.0, 1.0, 0.0, 0.0, 1.0, 0.0, 0.0, 1.0, 0.0, 0.0, 1.0, 0.0, 0.0, 1.0, 0.0, 0.0, 1.0, 0.0, 0.0, 1.0, 0.0, 0.0, 1.0, 0.0, 0.0, 1.0, -3.152e-07, 0.0, 1.0, 1.204e-07, 0.0, 1.0, 4.554e-07, 0.0, 1.0, 0.0, 0.0, 1.0, 0.0, 0.0, 1.0, 0.0, 0.0, 1.0, 0.0, 0.0, 1.0, -1.716e-07, 0.0, 1.0, -8.782e-08, 0.0, 1.0, 6.86e-09, 0.0, 1.0, -1.0, 0.0, 0.0, -1.0, 0.0, 0.0, -1.0, 0.0, 0.0, -1.0, 0.0, 0.0, 0.0, 0.0, 1.0, 8.782e-08, 0.0, 1.0, 0.0, 0.0, 1.0, 0.0, 0.0, 1.0, 0.0, 0.0, 1.0, 0.0, 0.0, 1.0, 0.0, 0.0, 1.0, 0.0, 0.0, 1.0, 0.0, 0.0, 1.0, 0.0, 0.0, 1.0, 0.0, 0.0, 1.0, 0.0, 0.0, 1.0, 8.096e-08, 0.0, 1.0, 0.0, 0.0, 1.0, 0.0, -1.0, 0.0, 0.0, -1.0, 0.0, 0.0, -1.0, 0.0, 0.0, -1.0, 0.0, -6.488e-07, 0.0, 1.0, -7.858e-08, 0.0, 1.0, -3.152e-07, 0.0, 1.0, 7.482e-08, 0.0, 1.0, 8.782e-08, 0.0, 1.0, 0.0, 0.0, 1.0, 0.0, 0.0, 1.0, 0.0, 0.0, 1.0, 0.0, 0.0, 1.0, 0.0, 0.0, 1.0, 0.0, 0.0, 1.0, 1.249e-07, 0.0, 1.0, 1.716e-07, 0.0, 1.0, 0.0, 0.0, 1.0, 0.0, 0.0, 1.0, 0.0, 0.0, 1.0, 3.805e-07, 0.0, 1.0, 3.805e-07, 0.0, 1.0, 1.293e-07, 0.0, 1.0, 8.096e-08, 0.0, 1.0, 0.0, 1.0, 0.0, 0.0, 1.0, 0.0, 0.0, 1.0, 0.0, 0.0, 1.0, 0.0, -3.431e-07, 0.0, 1.0, 9.468e-08, 0.0, 1.0, 0.0, 0.0, 1.0, 0.0, 0.0, -1.0, 0.0, 0.0, -1.0, 0.0, 0.0, -1.0, 0.0, 0.0, -1.0, -4.63e-08, 0.0, 1.0, -1.019e-07, 0.0, 1.0, 2.294e-07, 0.0, 1.0, 0.7071, 0.0, -0.7071, 0.7071, 0.0, -0.7071, 0.7071, 0.0, -0.7071, 0.7071, 0.0, -0.7071, 0.7071, 0.0, 0.7071, 0.7071, 0.0, 0.7071, 0.7071, 0.0, 0.7071, 0.7071, 0.0, 0.7071, 0.0, 0.0, -1.0, 0.0, 0.0, -1.0, 0.0, 0.0, -1.0, 0.0, 0.0, -1.0, 1.0, 0.0, 0.0, 1.0, 0.0, 0.0, 1.0, 0.0, 0.0, 1.0, 0.0, 0.0, 0.0, 0.0, -1.0, 0.0, 0.0, -1.0, 0.0, 0.0, -1.0, 0.0, 0.0, -1.0, -7.482e-08, 0.0, 1.0, -7.482e-08, 0.0, 1.0, -8.782e-08, 0.0, 1.0, -8.782e-08, 0.0, 1.0, 0.7071, 0.0, 0.7071, 0.7071, 0.0, 0.7071, 0.7071, 0.0, 0.7071, 0.7071, 0.0, 0.7071, -5.74e-07, 0.0, 1.0, -4.867e-07, 0.0, 1.0, 9.245e-09, 0.0, 1.0, 0.0, 0.0, 1.0, 0.0, 0.0, 1.0, 0.0, 0.0, 1.0, -3.431e-07, 0.0, 1.0, -2.309e-07, 0.0, 1.0, 9.468e-08, 0.0, 1.0, 8.782e-08, 0.0, 1.0, 0.0, 0.0, 1.0, 0.0, 0.0, 1.0, 0.0, 0.0, 1.0, 6.863e-07, 0.0, 1.0, -3.431e-07, 0.0, 1.0, 0.0, 0.0, 1.0, -1.716e-07, 0.0, 1.0, -8.782e-08, 0.0, 1.0, -7.482e-08, 0.0, 1.0, 0.0, 0.0, 1.0, 0.0, 0.0, 1.0, 0.0, 0.0, 1.0, 1.0, 0.0, 0.0, 1.0, 0.0, 0.0, 1.0, 0.0, 0.0, 1.0, 0.0, 0.0, 0.0, 1.0, 0.0, 0.0, 1.0, 0.0, 0.0, 1.0, 0.0, 0.0, 1.0, 0.0, -1.0, 0.0, 0.0, -1.0, 0.0, 0.0, -1.0, 0.0, 0.0, -1.0, 0.0, 0.0, -1.204e-07, 0.0, 1.0, 0.0, 0.0, 1.0, 0.0, 0.0, 1.0, 1.293e-07, 0.0, 1.0, 0.0, -1.0, 0.0, 0.0, -1.0, 0.0, 0.0, -1.0, 0.0, 0.0, -1.0, 0.0, 0.0, 0.0, -1.0, 0.0, 0.0, -1.0, 0.0, 0.0, -1.0, 0.0, 0.0, -1.0, 1.0, 0.0, 0.0, 1.0, 0.0, 0.0, 1.0, 0.0, 0.0, 1.0, 0.0, 0.0, -1.019e-07, 0.0, 1.0, -2.838e-07, 0.0, 1.0, 2.294e-07, 0.0, 1.0, 0.0, 1.0, 0.0, 0.0, 1.0, 0.0, 0.0, 1.0, 0.0, 0.0, 1.0, 0.0, 1.293e-07, 0.0, 1.0, 1.436e-07, 0.0, 1.0, -1.204e-07, 0.0, 1.0, 0.0, 0.0, 1.0, 4.838e-08, 0.0, 1.0, 0.0, 0.0, 1.0, 0.0, 0.0, 1.0, 0.0, -1.0, 0.0, 0.0, -1.0, 0.0, 0.0, -1.0, 0.0, 0.0, -1.0, 0.0, 1.0, 0.0, 0.0, 1.0, 0.0, 0.0, 1.0, 0.0, 0.0, 1.0, 0.0, 0.0, 0.0, 1.0, 0.0, 0.0, 1.0, 0.0, 0.0, 1.0, 0.0, 0.0, 1.0, 0.0, 0.0, 1.0, 0.0, 0.0, 1.0, 0.0, 0.0, 1.0, 0.0, 0.0, 1.0, 0.0, -2.127e-07, 0.0, 1.0, 0.0, 0.0, 1.0, 0.0, 0.0, 1.0, -8.782e-08, 0.0, 1.0, -1.0, 0.0, 0.0, -1.0, 0.0, 0.0, -1.0, 0.0, 0.0, -1.0, 0.0, 0.0, -0.7071, 0.0, -0.7071, -0.7071, 0.0, -0.7071, -0.7071, 0.0, -0.7071, -0.7071, 0.0, -0.7071, 0.0, -0.7071, -0.7071, 0.0, -0.7071, -0.7071, 0.0, -0.7071, -0.7071, 0.0, -0.7071, -0.7071, 1.0, 0.0, 0.0, 1.0, 0.0, 0.0, 1.0, 0.0, 0.0, 1.0, 0.0, 0.0, 2.294e-07, 0.0, 1.0, 2.309e-07, 0.0, 1.0, -4.63e-08, 0.0, 1.0, 0.0, 1.0, 0.0, 0.0, 1.0, 0.0, 0.0, 1.0, 0.0, 0.0, 1.0, 0.0, 0.0, 0.0, 1.0, -5.763e-08, 0.0, 1.0, 6.863e-07, 0.0, 1.0, 0.0, 0.0, -1.0, 0.0, 0.0, -1.0, 0.0, 0.0, -1.0, 0.0, 0.0, -1.0, -0.7071, 0.0, 0.7071, -0.7071, 0.0, 0.7071, -0.7071, 0.0, 0.7071, -0.7071, 0.0, 0.7071, 0.0, 0.0, 1.0, 0.0, 0.0, 1.0, 0.0, 0.0, 1.0, 0.0, 0.0, 1.0, -1.0, 0.0, 0.0, -1.0, 0.0, 0.0, -1.0, 0.0, 0.0, -1.0, 0.0, 0.0, 0.0, 0.0, 1.0, 0.0, 0.0, 1.0, 0.0, 0.0, 1.0, 0.0, 0.0, 1.0, 0.0, -1.0, 0.0, 0.0, -1.0, 0.0, 0.0, -1.0, 0.0, 0.0, -1.0, 0.0, 1.0, 0.0, 0.0, 1.0, 0.0, 0.0, 1.0, 0.0, 0.0, 1.0, 0.0, 0.0, 0.0, 1.0, 0.0, 0.0, 1.0, 0.0, 0.0, 1.0, 0.0, 0.0, 1.0, 0.0, -1.0, 0.0, 0.0, -1.0, 0.0, 0.0, -1.0, 0.0, 0.0, -1.0, 0.0, 0.0, 1.436e-07, 0.0, 1.0, -1.273e-07, 0.0, 1.0, -1.496e-07, 0.0, 1.0, 0.0, -1.0, 0.0, 0.0, -1.0, 0.0, 0.0, -1.0, 0.0, 0.0, -1.0, 0.0, 1.0, 0.0, 0.0, 1.0, 0.0, 0.0, 1.0, 0.0, 0.0, 1.0, 0.0, 0.0, 0.0, 0.0, -1.0, 0.0, 0.0, -1.0, 0.0, 0.0, -1.0, 0.0, 0.0, -1.0, 0.0, 1.0, 0.0, 0.0, 1.0, 0.0, 0.0, 1.0, 0.0, 0.0, 1.0, 0.0, -1.0, 0.0, 0.0, -1.0, 0.0, 0.0, -1.0, 0.0, 0.0, -1.0, 0.0, 0.0, 0.0, -1.0, 0.0, 0.0, -1.0, 0.0, 0.0, -1.0, 0.0, 0.0, -1.0, 0.0, -7.858e-08, 0.0, 1.0, 1.204e-07, 0.0, 1.0, -3.152e-07, 0.0, 1.0, -2.127e-07, 0.0, 1.0, -1.716e-07, 0.0, 1.0, -4.928e-07, 0.0, 1.0, 0.0, 1.0, 0.0, 0.0, 1.0, 0.0, 0.0, 1.0, 0.0, 0.0, 1.0, 0.0, 4.838e-08, 0.0, 1.0, -1.273e-07, 0.0, 1.0, 1.436e-07, 0.0, 1.0, -1.0, 0.0, 0.0, -1.0, 0.0, 0.0, -1.0, 0.0, 0.0, -1.0, 0.0, 0.0, 0.0, -1.0, 0.0, 0.0, -1.0, 0.0, 0.0, -1.0, 0.0, 0.0, -1.0, 0.0, -1.716e-07, 0.0, 1.0, 6.86e-09, 0.0, 1.0, -3.057e-07, 0.0, 1.0, 0.0, 0.0, -1.0, 0.0, 0.0, -1.0, 0.0, 0.0, -1.0, 0.0, 0.0, -1.0, 8.335e-08, 0.0, 1.0, 9.245e-09, 0.0, 1.0, -4.867e-07, 0.0, 1.0, 0.0, 1.0, 0.0, 0.0, 1.0, 0.0, 0.0, 1.0, 0.0, 0.0, 1.0, 0.0, 8.335e-08, 0.0, 1.0, 0.0, 0.0, 1.0, 0.0, 0.0, 1.0, 9.245e-09, 0.0, 1.0, -1.0, 0.0, 0.0, -1.0, 0.0, 0.0, -1.0, 0.0, 0.0, -1.0, 0.0, 0.0, 1.0, 0.0, 0.0, 1.0, 0.0, 0.0, 1.0, 0.0, 0.0, 1.0, 0.0, 0.0, 0.0, 0.0, -1.0, 0.0, 0.0, -1.0, 0.0, 0.0, -1.0, 0.0, 0.0, -1.0, 0.7071, 0.0, -0.7071, 0.7071, 0.0, -0.7071, 0.7071, 0.0, -0.7071, 0.7071, 0.0, -0.7071, 0.0, 0.0, 1.0, -1.019e-07, 0.0, 1.0, -4.63e-08, 0.0, 1.0, 0.0, 0.0, 1.0, 1.0, 0.0, 0.0, 1.0, 0.0, 0.0, 1.0, 0.0, 0.0, 1.0, 0.0, 0.0, 0.0, 1.0, 0.0, 0.0, 1.0, 0.0, 0.0, 1.0, 0.0, 0.0, 1.0, 0.0, 0.0, 0.0, -1.0, 0.0, 0.0, -1.0, 0.0, 0.0, -1.0, 0.0, 0.0, -1.0, 0.0, -1.0, 0.0, 0.0, -1.0, 0.0, 0.0, -1.0, 0.0, 0.0, -1.0, 0.0, 1.0, 0.0, 0.0, 1.0, 0.0, 0.0, 1.0, 0.0, 0.0, 1.0, 0.0, 0.0, 0.0, 0.0, -1.0, 0.0, 0.0, -1.0, 0.0, 0.0, -1.0, 0.0, 0.0, -1.0, -8.782e-08, 0.0, 1.0, -1.716e-07, 0.0, 1.0, -2.127e-07, 0.0, 1.0, -1.0, 0.0, 0.0, -1.0, 0.0, 0.0, -1.0, 0.0, 0.0, -1.0, 0.0, 0.0, 1.122e-07, 0.0, 1.0, 8.335e-08, 0.0, 1.0, -4.867e-07, 0.0, 1.0, 0.0, 0.0, -1.0, 0.0, 0.0, -1.0, 0.0, 0.0, -1.0, 0.0, 0.0, -1.0, 0.7071, 0.0, -0.7071, 0.7071, 0.0, -0.7071, 0.7071, 0.0, -0.7071, 0.7071, 0.0, -0.7071, 0.7071, 0.0, 0.7071, 0.7071, 0.0, 0.7071, 0.7071, 0.0, 0.7071, 0.7071, 0.0, 0.7071, 5.74e-07, 0.0, 1.0, 6.863e-07, 0.0, 1.0, -5.763e-08, 0.0, 1.0, 8.096e-08, 0.0, 1.0, 1.716e-07, 0.0, 1.0, 3.805e-07, 0.0, 1.0, 0.0, 0.7071, -0.7071, 0.0, 0.7071, -0.7071, 0.0, 0.7071, -0.7071, 0.0, 0.7071, -0.7071, 0.0, -1.0, 0.0, 0.0, -1.0, 0.0, 0.0, -1.0, 0.0, 0.0, -1.0, 0.0, 0.7071, -0.7071, 0.0, 0.7071, -0.7071, 0.0, 0.7071, -0.7071, 0.0, 0.7071, -0.7071, 0.0, 0.0, 0.0, -1.0, 0.0, 0.0, -1.0, 0.0, 0.0, -1.0, 0.0, 0.0, -1.0, 0.0, 0.0, -1.0, 0.0, 0.0, -1.0, 0.0, -0.7071, -0.7071, 0.0, -0.7071, -0.7071, 0.0, -0.7071, -0.7071, 0.0, -0.7071, -0.7071, 0.0, 0.0, -1.0, 0.0, 0.0, -1.0, 0.0, 0.0, -1.0, 0.7071, 0.0, -0.7071, 0.7071, 0.0, -0.7071, 0.7071, 0.0, -0.7071, 0.7071, 0.0, -0.7071, 0.0, 0.0, -1.0, 0.0, 0.0, -1.0, 0.0, 0.0, -1.0, 0.0, 0.0, -1.0, 0.0, -0.7071, -0.7071, 0.0, -0.7071, -0.7071, 0.0, -0.7071, -0.7071, 0.0, -0.7071, -0.7071, 0.0, -1.0, 0.0, 0.0, -1.0, 0.0, 0.0, -1.0, 0.0, 0.0, -1.0, 0.0, 0.7071, 0.0, -0.7071, 0.7071, 0.0, -0.7071, 0.7071, 0.0, -0.7071, 0.7071, 0.0, -0.7071, 0.0, 0.0, -1.0, 0.0, 0.0, -1.0, 0.0, 0.0, -1.0, 0.0, 0.7071, -0.7071, 0.0, 0.7071, -0.7071, 0.0, 0.7071, -0.7071, 0.0, 0.7071, -0.7071, 0.0, 0.0, -1.0, 0.0, 0.0, -1.0, 0.0, 0.0, -1.0, -0.7071, 0.0, -0.7071, -0.7071, 0.0, -0.7071, -0.7071, 0.0, -0.7071, -0.7071, 0.0, -0.7071, 8.782e-08, 0.0, 1.0, 7.482e-08, 0.0, 1.0, 4.179e-07, 0.0, 1.0, 1.249e-07, 0.0, 1.0, 0.0, 0.7071, -0.7071, 0.0, 0.7071, -0.7071, 0.0, 0.7071, -0.7071, 0.0, 0.7071, -0.7071, -1.273e-07, 0.0, 1.0, -2.127e-07, 0.0, 1.0, -4.928e-07, 0.0, 1.0, -1.496e-07, 0.0, 1.0, 0.0, -0.7071, -0.7071, 0.0, -0.7071, -0.7071, 0.0, -0.7071, -0.7071, 0.0, -0.7071, -0.7071, 0.0, 0.0, -1.0, 0.0, 0.0, -1.0, 0.0, 0.0, -1.0, 0.0, 0.0, -1.0, 0.0, 0.7071, -0.7071, 0.0, 0.7071, -0.7071, 0.0, 0.7071, -0.7071, 0.0, 0.7071, -0.7071, 0.0, 0.0, -1.0, 0.0, 0.0, -1.0, 0.0, 0.0, -1.0, 0.0, 0.0, -1.0, 0.0, 0.0, -1.0, 0.0, 0.0, -1.0, 0.0, 0.0, -1.0, 0.0, 0.0, -1.0, 0.0, 0.0, -1.0, 0.0, 0.0, -1.0, -1.0, 0.0, 0.0, -1.0, 0.0, 0.0, -1.0, 0.0, 0.0, -1.0, 0.0, 0.0, 1.0, 0.0, 0.0, 1.0, 0.0, 0.0, 1.0, 0.0, 0.0, 1.0, 0.0, 0.0, 0.0, 0.0, -1.0, 0.0, 0.0, -1.0, 0.0, 0.0, -1.0, 0.0, 0.0, -1.0, 0.0, 0.0, -1.0, 0.0, 0.0, -1.0, 0.0, 0.0, -1.0, 0.0, 0.0, -1.0, 0.0, 0.0, -1.0, 0.0, 0.0, -1.0, 0.0, 0.0, -1.0, 0.0, 0.0, -1.0, 0.0, 0.0, -1.0, 0.0, 0.0, -1.0, 0.0, 0.0, -1.0, 0.0, 0.0, -1.0, 0.0, 0.0, -1.0, 0.0, 0.0, -1.0, 0.0, 0.0, -1.0, 0.0, 0.0, -1.0, 0.0, 0.0, -1.0, 0.0, 0.0, 1.0, -1.273e-07, 0.0, 1.0, 4.838e-08, 0.0, 1.0, 0.0, 0.0, 1.0, 0.0, 0.0, -1.0, 0.0, 0.0, -1.0, 0.0, 0.0, -1.0, 0.0, 0.0, -1.0, 0.0, 1.0, 0.0, 0.0, 1.0, 0.0, 0.0, 1.0, 0.0, 0.0, 1.0, 0.0, -1.0, 0.0, 0.0, -1.0, 0.0, 0.0, -1.0, 0.0, 0.0, -1.0, 0.0, 0.0, 0.0, -1.0, 0.0, 0.0, -1.0, 0.0, 0.0, -1.0, 0.0, 0.0, -1.0, 0.0, 0.0, 0.0, -1.0, 0.0, 0.0, -1.0, 0.0, 0.0, -1.0, 0.0, 0.0, -1.0, 0.0, 0.0, -1.0, 0.0, 0.0, -1.0, 0.0, 0.0, -1.0, 1.0, 0.0, 0.0, 1.0, 0.0, 0.0, 1.0, 0.0, 0.0, 1.0, 0.0, 0.0, 0.0, 0.0, -1.0, 0.0, 0.0, -1.0, 0.0, 0.0, -1.0, 0.0, 0.0, -1.0, -1.0, 0.0, 0.0, -1.0, 0.0, 0.0, -1.0, 0.0, 0.0, -1.0, 0.0, 0.0, 0.0, 0.0, -1.0, 0.0, 0.0, -1.0, 0.0, 0.0, -1.0, 0.0, 0.0, -1.0, 0.0, 0.0, -1.0, 0.0, 0.0, -1.0, 0.0, 0.0, -1.0, 0.0, 0.0, -1.0, 0.0, 0.0, -1.0, 0.0, 0.0, -1.0, 0.0, 0.0, -1.0, 0.0, 0.0, -1.0, 0.0, 0.0, -1.0, 0.0, 0.0, -1.0, 0.0, 0.0, -1.0, 0.0, 0.0, -1.0, 0.0, 0.0, -1.0, 0.0, 0.0, -1.0, 0.0, 0.0, -1.0, 0.0, 0.0, -1.0, 0.0, 0.0, -1.0, 0.0, 0.0, -1.0, 0.0, 0.0, -1.0, 0.0, 0.0, -1.0, 0.0, 0.0, -1.0, 0.0, 0.0, -1.0, 0.0, 0.0, -1.0, 0.0, 0.0, -1.0, 0.0, 0.0, -1.0, 0.0, 0.0, -1.0, 0.0, 0.0, -1.0, 0.0, 0.0, -1.0, 0.0, 0.0, -1.0, 0.0, 0.0, -1.0, 0.0, 0.0, -1.0, 0.0, 0.0, -1.0, 0.0, 0.0, -1.0, 0.0, 0.0, -1.0, 0.0, 0.0, -1.0, 0.0, 0.0, -1.0, 0.0, 0.0, -1.0, 0.0, 0.0, -1.0, 0.0, 0.0, -1.0, 0.0, 0.0, -1.0, 0.0, 0.0, -1.0, 0.0, 0.0, -1.0, 0.0, 0.0, -1.0, 0.0, 0.0, -1.0, 0.0, 0.0, -1.0, 0.0, 0.0, -1.0, 0.0, 0.0, -1.0, 0.0, 0.0, -1.0, 0.0, 0.0, -1.0, 0.0, 0.0, -1.0, 0.0, 0.0, -1.0, 0.0, 0.0, -1.0, 0.0, 0.0, -1.0, 0.0, 0.0, -1.0, 0.0, 0.0, -1.0, 0.0, 0.0, -1.0, 0.0, 0.0, -1.0, 0.0, 0.0, -1.0, 0.0, 0.0, -1.0, 0.0, 0.0, -1.0, 0.0, 0.0, -1.0, 0.0, 0.0, -1.0, 0.0, 0.0, -1.0, 0.0, 0.0, -1.0, 0.0, 0.0, -1.0, 0.0, 0.0, -1.0, 0.0, 0.0, -1.0, 0.0, 0.0, -1.0, 0.0, 0.0, -1.0, 0.0, 0.0, -1.0, 0.0, 0.0, -1.0, 0.0, 0.0, -1.0, 0.0, 0.0, -1.0, 0.0, 0.0, -1.0, 0.0, 0.0, -1.0, 0.0, 0.0, -1.0, 0.0, 0.0, -1.0, 0.0, 0.0, -1.0, 0.0, 0.0, -1.0, 0.0, 0.0, -1.0, 0.0, 0.0, -1.0, 0.0, 0.0, -1.0, 1.122e-07, 0.0, 1.0, 4.554e-07, 0.0, 1.0, 1.204e-07, 0.0, 1.0, 8.335e-08, 0.0, 1.0, 0.0, 0.0, -1.0, 0.0, 0.0, -1.0, 0.0, 0.0, -1.0, 0.0, 0.0, -1.0, 0.0, 0.0, -1.0, 0.0, 0.0, -1.0, 0.0, 0.0, -1.0, 0.0, 0.0, -1.0, 0.0, 0.0, -1.0, -7.482e-08, 0.0, 1.0, -8.782e-08, 0.0, 1.0, -1.716e-07, 0.0, 1.0, 0.0, 0.0, -1.0, 0.0, 0.0, -1.0, 0.0, 0.0, -1.0, 0.0, 0.0, -1.0, 0.0, 0.0, -1.0, 0.0, 0.0, -1.0, 0.0, 0.0, -1.0, 0.0, 0.0, -1.0, 0.0, 0.0, -1.0, 0.0, 0.0, -1.0, 0.0, 0.0, -1.0, 0.0, 0.0, -1.0, 0.0, 0.0, -1.0, 0.0, 0.0, -1.0, 0.0, 0.0, -1.0, 0.0, 0.0, -1.0, 0.0, 0.0, -1.0, 0.0, 0.0, -1.0, 0.0, 0.0, -1.0, 0.0, 0.0, -1.0, 0.0, 0.0, -1.0, 0.0, 0.0, -1.0, 0.0, 0.0, -1.0])] * 3)])

# ---- objects
ob_shape_9_indexedfaceset = bpy.data.objects.new('SHAPE_9_IndexedFaceSet', me_shape_9_indexedfaceset)

# ---- transforms, parenting, visibility, modifiers, constraints
ob_shape_9_indexedfaceset.location = (0.0, 0.0, 0.0)
_m = ob_shape_9_indexedfaceset.modifiers.new('Bevel', 'BEVEL')
_m.width = 0.005
_m.width_pct = 0.005
_m.segments = 5

# ---- collection membership
col_collection.objects.link(ob_shape_9_indexedfaceset)

# ---- scene / render settings (as saved in the file)
scene.frame_start = 1; scene.frame_end = 250; scene.frame_set(1)
scene.render.engine = 'CYCLES'
scene.cycles.sampling_pattern = 'TABULATED_SOBOL'
scene.cycles.use_light_tree = False
scene.eevee.ray_tracing_options.trace_max_roughness = 0.0
scene.view_settings.view_transform = 'Filmic'
bpy.context.view_layer.update()

# ---- added for rendering (the .blend has no active camera and no usable light): camera, sun
cam_auto = bpy.data.cameras.new('AutoCamera')
cam_auto.lens = 50.0
cam_auto.sensor_width = 36.0
cam_auto.clip_end = 1000.0
ob_auto_camera = bpy.data.objects.new('AutoCamera', cam_auto)
scene.collection.objects.link(ob_auto_camera)
ob_auto_camera.location = (19.5706, -28.3108, 17.4105)
ob_auto_camera.rotation_euler = (1.09748, -7.21219e-08, 0.694738)
scene.camera = ob_auto_camera
light_auto_sun = bpy.data.lights.new('AutoSun', 'SUN')
light_auto_sun.energy = 3.0
light_auto_sun.angle = 0.0523599
ob_auto_sun = bpy.data.objects.new('AutoSun', light_auto_sun)
scene.collection.objects.link(ob_auto_sun)
ob_auto_sun.rotation_euler = (0.872665, 0.174533, 0.523599)
bpy.context.view_layer.update()
